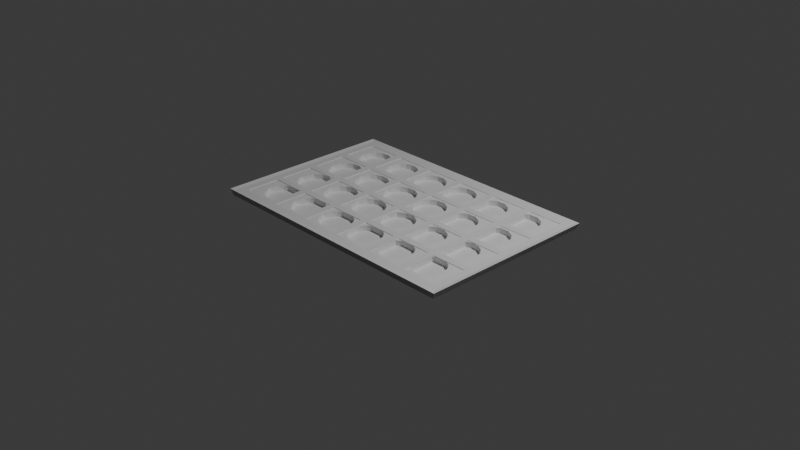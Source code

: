 # Source: Board_refurb.blend  (saved by Blender 4.4.32; exported with 4.5.12 LTS)
import bpy
from mathutils import Matrix  # noqa: F401  (used for matrix-valued properties, if any)

bpy.ops.wm.read_factory_settings(use_empty=True)
scene = bpy.context.scene
scene.name = 'Scene'

# ---- collections
col_collection = bpy.data.collections.new('Collection'); scene.collection.children.link(col_collection)

# ---- materials (node trees are filled in below, after node groups)
mat_divots = bpy.data.materials.new('divots')
mat_board = bpy.data.materials.new('board')

# ---- material node trees
mat_divots.use_nodes = True; mat_divots.node_tree.nodes.clear()
_N = mat_divots.node_tree.nodes; _L = mat_divots.node_tree.links
n0 = _N.new('ShaderNodeBsdfPrincipled'); n0.name = 'Principled BSDF'; n0.location = (10, 300)
n1 = _N.new('ShaderNodeOutputMaterial'); n1.name = 'Material Output'; n1.location = (300, 300)
_L.new(n0.outputs[0], n1.inputs[0])
n1.is_active_output = True
mat_board.use_nodes = True; mat_board.node_tree.nodes.clear()
_N = mat_board.node_tree.nodes; _L = mat_board.node_tree.links
n0 = _N.new('ShaderNodeBsdfPrincipled'); n0.name = 'Principled BSDF'; n0.location = (10, 300)
n1 = _N.new('ShaderNodeOutputMaterial'); n1.name = 'Material Output'; n1.location = (300, 300)
_L.new(n0.outputs[0], n1.inputs[0])
n1.is_active_output = True

# ---- world
world_world = bpy.data.worlds.new('World'); scene.world = world_world
world_world.use_nodes = True; world_world.node_tree.nodes.clear()
_N = world_world.node_tree.nodes; _L = world_world.node_tree.links
n0 = _N.new('ShaderNodeOutputWorld'); n0.name = 'World Output'; n0.location = (300, 300)
n1 = _N.new('ShaderNodeBackground'); n1.name = 'Background'; n1.location = (10, 300)
n1.inputs[0].default_value = (0.05088, 0.05088, 0.05088, 1.0)
_L.new(n1.outputs[0], n0.inputs[0])
n0.is_active_output = True
world_world.color = (0.05088, 0.05088, 0.05088)
world_world.sun_shadow_jitter_overblur = 0.0

# ---- cameras
cam_camera = bpy.data.cameras.new('Camera')
cam_camera.clip_end = 100.0
cam_camera.ortho_scale = 7.314

# ---- lights
light_light = bpy.data.lights.new('Light', 'POINT')
light_light.energy = 1000.0
light_light.shadow_soft_size = 0.1

# ---- meshes
me_cube_001 = bpy.data.meshes.new('Cube.001')
me_cube_001.from_pydata([(-1.439, -0.9595, 0.1333), (-1.086, -0.4691, 0.07), (-1.439, 0.9595, 0.1333), (1.439, -0.9595, 0.1333), (1.439, 0.9595, 0.1333), (-1.017, -0.4801, 0.07), (-1.472, -0.9822, 0.07999), (-0.9526, -0.5207, 0.07), (-1.409, -0.9391, 0.04733), (-1.473, 0.9816, 0.07999), (-0.898, -0.6193, 0.07), (-1.409, 0.9392, 0.04733), (1.473, -0.9816, 0.07999), (-0.9155, -0.7257, 0.07), (1.409, -0.9392, 0.04733), (1.472, 0.9822, 0.07999), (-0.9573, -0.7831, 0.07), (1.409, 0.9391, 0.04733), (-1.026, -0.8234, 0.07), (-1.5, -1.0, 0.15), (-1.5, 1.0, 0.15), (1.5, 1.0, 0.15), (1.5, -1.0, 0.15), (-1.12, -0.8279, 0.07), (-1.201, -0.785, 0.07), (-1.244, -0.7257, 0.07), (-1.262, -0.6193, 0.07), (-1.212, -0.5259, 0.07), (-1.154, -0.4849, 0.07), (-1.086, -0.03707, 0.07), (-1.017, -0.04811, 0.07), (-0.9526, -0.08875, 0.07), (-0.9106, -0.1542, 0.07), (-0.8995, -0.2514, 0.07), (-0.9448, -0.3384, 0.07), (-1.001, -0.381, 0.07), (-1.069, -0.3987, 0.07), (-1.138, -0.3896, 0.07), (-1.201, -0.353, 0.07), (-1.244, -0.2937, 0.07), (-1.262, -0.1873, 0.07), (-1.212, -0.09388, 0.07), (-1.154, -0.05288, 0.07), (-1.086, 0.3949, 0.07), (-1.017, 0.3839, 0.07), (-0.9526, 0.3433, 0.07), (-0.9106, 0.2778, 0.07), (-0.8995, 0.1806, 0.07), (-0.9448, 0.09359, 0.07), (-1.001, 0.05101, 0.07), (-1.069, 0.03331, 0.07), (-1.138, 0.04244, 0.07), (-1.201, 0.07902, 0.07), (-1.244, 0.1383, 0.07), (-1.262, 0.2447, 0.07), (-1.212, 0.3381, 0.07), (-1.154, 0.3791, 0.07), (-1.086, 0.8269, 0.07), (-1.017, 0.8159, 0.07), (-0.9526, 0.7753, 0.07), (-0.9106, 0.7098, 0.07), (-0.8995, 0.6126, 0.07), (-0.9448, 0.5256, 0.07), (-1.001, 0.483, 0.07), (-1.069, 0.4653, 0.07), (-1.138, 0.4744, 0.07), (-1.201, 0.511, 0.07), (-1.244, 0.5703, 0.07), (-1.262, 0.6767, 0.07), (-1.212, 0.7701, 0.07), (-1.154, 0.8111, 0.07), (-0.6542, -0.4691, 0.07), (-0.5854, -0.4801, 0.07), (-0.5206, -0.5207, 0.07), (-0.466, -0.6193, 0.07), (-0.4996, -0.7597, 0.07), (-0.5937, -0.8234, 0.07), (-0.6885, -0.8279, 0.07), (-0.769, -0.785, 0.07), (-0.8125, -0.7257, 0.07), (-0.83, -0.6193, 0.07), (-0.7798, -0.5259, 0.07), (-0.7223, -0.4849, 0.07), (-0.5937, -0.04462, 0.07), (-0.5206, -0.08875, 0.07), (-0.4786, -0.1542, 0.07), (-0.4675, -0.2514, 0.07), (-0.5128, -0.3384, 0.07), (-0.5692, -0.381, 0.07), (-0.6367, -0.3987, 0.07), (-0.7058, -0.3896, 0.07), (-0.769, -0.353, 0.07), (-0.8125, -0.2937, 0.07), (-0.8302, -0.1966, 0.07), (-0.7914, -0.1075, 0.07), (-0.738, -0.06092, 0.07), (-0.6717, -0.03852, 0.07), (-0.5937, 0.3874, 0.07), (-0.5206, 0.3433, 0.07), (-0.466, 0.2447, 0.07), (-0.4996, 0.1043, 0.07), (-0.5937, 0.04063, 0.07), (-0.6885, 0.03612, 0.07), (-0.769, 0.07902, 0.07), (-0.8125, 0.1383, 0.07), (-0.8302, 0.2354, 0.07), (-0.7914, 0.3245, 0.07), (-0.738, 0.3711, 0.07), (-0.6717, 0.3935, 0.07), (-0.5937, 0.8194, 0.07), (-0.5206, 0.7753, 0.07), (-0.466, 0.6767, 0.07), (-0.4835, 0.5703, 0.07), (-0.5253, 0.5129, 0.07), (-0.5937, 0.4726, 0.07), (-0.6885, 0.4681, 0.07), (-0.769, 0.511, 0.07), (-0.8125, 0.5703, 0.07), (-0.8302, 0.6674, 0.07), (-0.7914, 0.7565, 0.07), (-0.738, 0.8031, 0.07), (-0.6717, 0.8255, 0.07), (-0.2222, -0.4691, 0.07), (-0.1534, -0.4801, 0.07), (-0.0886, -0.5207, 0.07), (-0.03395, -0.6193, 0.07), (-0.05151, -0.7257, 0.07), (-0.09328, -0.7831, 0.07), (-0.1617, -0.8234, 0.07), (-0.2565, -0.8279, 0.07), (-0.337, -0.785, 0.07), (-0.3805, -0.7257, 0.07), (-0.398, -0.6193, 0.07), (-0.3478, -0.5259, 0.07), (-0.2903, -0.4849, 0.07), (-0.1617, -0.04462, 0.07), (-0.0886, -0.08875, 0.07), (-0.03395, -0.1873, 0.07), (-0.06761, -0.3277, 0.07), (-0.1617, -0.3914, 0.07), (-0.2565, -0.3959, 0.07), (-0.337, -0.353, 0.07), (-0.3805, -0.2937, 0.07), (-0.3982, -0.1966, 0.07), (-0.3594, -0.1075, 0.07), (-0.306, -0.06092, 0.07), (-0.2397, -0.03852, 0.07), (-0.2222, 0.3949, 0.07), (-0.1534, 0.3839, 0.07), (-0.0886, 0.3433, 0.07), (-0.03395, 0.2447, 0.07), (-0.06761, 0.1043, 0.07), (-0.1617, 0.04063, 0.07), (-0.2565, 0.03612, 0.07), (-0.337, 0.07902, 0.07), (-0.3805, 0.1383, 0.07), (-0.398, 0.2447, 0.07), (-0.3478, 0.3381, 0.07), (-0.2903, 0.3791, 0.07), (-0.2222, 0.8269, 0.07), (-0.1534, 0.8159, 0.07), (-0.0886, 0.7753, 0.07), (-0.03395, 0.6767, 0.07), (-0.05151, 0.5703, 0.07), (-0.09328, 0.5129, 0.07), (-0.1617, 0.4726, 0.07), (-0.2565, 0.4681, 0.07), (-0.337, 0.511, 0.07), (-0.3805, 0.5703, 0.07), (-0.398, 0.6767, 0.07), (-0.3478, 0.7701, 0.07), (-0.2903, 0.8111, 0.07), (0.2098, -0.4691, 0.07), (0.2786, -0.4801, 0.07), (0.3434, -0.5207, 0.07), (0.398, -0.6193, 0.07), (0.3805, -0.7257, 0.07), (0.3387, -0.7831, 0.07), (0.2703, -0.8234, 0.07), (0.1755, -0.8279, 0.07), (0.09504, -0.785, 0.07), (0.05151, -0.7257, 0.07), (0.03395, -0.6193, 0.07), (0.08418, -0.5259, 0.07), (0.1417, -0.4849, 0.07), (0.2098, -0.03707, 0.07), (0.2786, -0.04811, 0.07), (0.3434, -0.08875, 0.07), (0.398, -0.1873, 0.07), (0.3644, -0.3277, 0.07), (0.2703, -0.3914, 0.07), (0.1755, -0.3959, 0.07), (0.09504, -0.353, 0.07), (0.05151, -0.2937, 0.07), (0.03395, -0.1873, 0.07), (0.08418, -0.09388, 0.07), (0.1417, -0.05288, 0.07), (0.2098, 0.3949, 0.07), (0.2786, 0.3839, 0.07), (0.3434, 0.3433, 0.07), (0.398, 0.2447, 0.07), (0.3644, 0.1043, 0.07), (0.2703, 0.04063, 0.07), (0.1755, 0.03612, 0.07), (0.09504, 0.07902, 0.07), (0.05151, 0.1383, 0.07), (0.03395, 0.2447, 0.07), (0.08418, 0.3381, 0.07), (0.1417, 0.3791, 0.07), (0.2098, 0.8269, 0.07), (0.2786, 0.8159, 0.07), (0.3434, 0.7753, 0.07), (0.398, 0.6767, 0.07), (0.3805, 0.5703, 0.07), (0.3387, 0.5129, 0.07), (0.2703, 0.4726, 0.07), (0.1755, 0.4681, 0.07), (0.09504, 0.511, 0.07), (0.05151, 0.5703, 0.07), (0.03395, 0.6767, 0.07), (0.08418, 0.7701, 0.07), (0.1417, 0.8111, 0.07), (0.6418, -0.4691, 0.07), (0.7106, -0.4801, 0.07), (0.7754, -0.5207, 0.07), (0.83, -0.6193, 0.07), (0.7964, -0.7597, 0.07), (0.7023, -0.8234, 0.07), (0.6075, -0.8279, 0.07), (0.527, -0.785, 0.07), (0.4835, -0.7257, 0.07), (0.466, -0.6193, 0.07), (0.5162, -0.5259, 0.07), (0.5737, -0.4849, 0.07), (0.6418, -0.03707, 0.07), (0.7106, -0.04811, 0.07), (0.7754, -0.08875, 0.07), (0.8174, -0.1542, 0.07), (0.8285, -0.2514, 0.07), (0.7832, -0.3384, 0.07), (0.7268, -0.381, 0.07), (0.6593, -0.3987, 0.07), (0.5902, -0.3896, 0.07), (0.527, -0.353, 0.07), (0.4835, -0.2937, 0.07), (0.466, -0.1873, 0.07), (0.5162, -0.09388, 0.07), (0.5737, -0.05288, 0.07), (0.6418, 0.3949, 0.07), (0.7106, 0.3839, 0.07), (0.7754, 0.3433, 0.07), (0.83, 0.2447, 0.07), (0.7964, 0.1043, 0.07), (0.7023, 0.04063, 0.07), (0.6075, 0.03612, 0.07), (0.527, 0.07902, 0.07), (0.4835, 0.1383, 0.07), (0.466, 0.2447, 0.07), (0.5162, 0.3381, 0.07), (0.5737, 0.3791, 0.07), (0.6418, 0.8269, 0.07), (0.7106, 0.8159, 0.07), (0.7754, 0.7753, 0.07), (0.83, 0.6767, 0.07), (0.7964, 0.5363, 0.07), (0.7023, 0.4726, 0.07), (0.6075, 0.4681, 0.07), (0.527, 0.511, 0.07), (0.4835, 0.5703, 0.07), (0.466, 0.6767, 0.07), (0.5162, 0.7701, 0.07), (0.5737, 0.8111, 0.07), (1.074, -0.4691, 0.07), (1.143, -0.4801, 0.07), (1.207, -0.5207, 0.07), (1.262, -0.6193, 0.07), (1.228, -0.7597, 0.07), (1.134, -0.8234, 0.07), (1.04, -0.8279, 0.07), (0.959, -0.785, 0.07), (0.9155, -0.7257, 0.07), (0.898, -0.6193, 0.07), (0.9482, -0.5259, 0.07), (1.006, -0.4849, 0.07), (1.134, -0.04462, 0.07), (1.207, -0.08875, 0.07), (1.262, -0.1873, 0.07), (1.228, -0.3277, 0.07), (1.134, -0.3914, 0.07), (1.04, -0.3959, 0.07), (0.959, -0.353, 0.07), (0.9155, -0.2937, 0.07), (0.8978, -0.1966, 0.07), (0.9366, -0.1075, 0.07), (0.99, -0.06092, 0.07), (1.056, -0.03852, 0.07), (1.074, 0.3949, 0.07), (1.143, 0.3839, 0.07), (1.207, 0.3433, 0.07), (1.262, 0.2447, 0.07), (1.244, 0.1383, 0.07), (1.203, 0.08088, 0.07), (1.134, 0.04063, 0.07), (1.04, 0.03612, 0.07), (0.959, 0.07902, 0.07), (0.9155, 0.1383, 0.07), (0.898, 0.2447, 0.07), (0.9482, 0.3381, 0.07), (1.006, 0.3791, 0.07), (1.074, 0.8269, 0.07), (1.143, 0.8159, 0.07), (1.207, 0.7753, 0.07), (1.262, 0.6767, 0.07), (1.244, 0.5703, 0.07), (1.203, 0.5129, 0.07), (1.134, 0.4726, 0.07), (1.04, 0.4681, 0.07), (0.959, 0.511, 0.07), (0.9155, 0.5703, 0.07), (0.898, 0.6767, 0.07), (0.9482, 0.7701, 0.07), (1.006, 0.8111, 0.07), (-1.262, -0.6807, 0.1333), (-1.262, -0.2487, 0.1333), (-1.262, 0.1833, 0.1333), (-1.262, 0.6153, 0.1333), (-1.244, -0.5743, 0.1333), (-1.228, -0.1083, 0.1333), (-1.244, 0.2897, 0.1333), (-1.207, 0.5167, 0.1333), (-1.244, 0.7217, 0.1333), (-1.207, -0.3473, 0.1333), (-1.207, 0.08475, 0.1333), (-1.203, -0.5169, 0.1333), (-1.203, 0.3471, 0.1333), (-1.207, -0.7793, 0.1333), (-1.203, 0.7791, 0.1333), (-1.134, 0.4726, 0.1333), (-1.134, 0.3874, 0.1333), (-1.134, -0.3914, 0.1333), (-1.134, -0.4766, 0.1333), (-1.134, -0.04462, 0.1333), (-1.134, 0.04063, 0.1333), (-1.134, 0.8194, 0.1333), (-1.056, 0.03452, 0.1333), (-1.04, -0.04012, 0.1333), (-1.056, -0.3975, 0.1333), (-1.04, -0.4721, 0.1333), (-1.056, 0.4665, 0.1333), (-1.04, 0.3919, 0.1333), (-0.99, 0.05692, 0.1333), (-0.99, -0.3751, 0.1333), (-0.99, 0.4889, 0.1333), (-1.04, 0.8239, 0.1333), (-0.959, -0.515, 0.1333), (-0.959, -0.08302, 0.1333), (-0.959, 0.349, 0.1333), (-0.959, 0.781, 0.1333), (-0.9366, -0.3285, 0.1333), (-0.9366, 0.1035, 0.1333), (-0.9366, 0.5355, 0.1333), (-0.9155, -0.1423, 0.1333), (-0.9155, 0.2897, 0.1333), (-0.9155, -0.5743, 0.1333), (-0.9155, 0.7217, 0.1333), (-0.8979, -0.2396, 0.1333), (-0.8979, 0.1924, 0.1333), (-0.8979, 0.6244, 0.1333), (-0.8306, -0.202, 0.1333), (-0.8306, 0.23, 0.1333), (-0.8306, 0.662, 0.1333), (-0.7944, -0.3297, 0.1333), (-0.7944, -0.1115, 0.1333), (-0.7944, 0.1023, 0.1333), (-0.7944, 0.3205, 0.1333), (-0.7944, 0.5343, 0.1333), (-0.7944, 0.7525, 0.1333), (-0.7424, -0.06348, 0.1333), (-0.7106, 0.04411, 0.1333), (-0.7424, 0.3685, 0.1333), (-0.7106, 0.4761, 0.1333), (-0.7424, 0.8005, 0.1333), (-0.6681, -0.03745, 0.1333), (-0.6681, 0.3946, 0.1333), (-0.7023, -0.3914, 0.1333), (-0.6418, 0.03307, 0.1333), (-0.6418, 0.4651, 0.1333), (-0.6681, 0.8266, 0.1333), (-0.5902, -0.04644, 0.1333), (-0.5902, 0.3856, 0.1333), (-0.5737, 0.04888, 0.1333), (-0.5737, 0.4809, 0.1333), (-0.6243, -0.3975, 0.1333), (-0.558, -0.3751, 0.1333), (-0.5902, 0.8176, 0.1333), (-0.527, 0.781, 0.1333), (-0.5046, -0.3285, 0.1333), (-0.527, -0.08302, 0.1333), (-0.5162, 0.08988, 0.1333), (-0.527, 0.349, 0.1333), (-0.5162, 0.5219, 0.1333), (-0.4835, -0.1423, 0.1333), (-0.4835, 0.2897, 0.1333), (-0.4835, 0.7217, 0.1333), (-0.4659, -0.2396, 0.1333), (-0.3986, -0.202, 0.1333), (-0.398, 0.1833, 0.1333), (-0.466, 0.1833, 0.1333), (-0.398, 0.6153, 0.1333), (-0.466, 0.6153, 0.1333), (-0.3805, 0.2897, 0.1333), (-0.3805, 0.7217, 0.1333), (-0.3434, 0.08475, 0.1333), (-0.3434, 0.5167, 0.1333), (-0.3624, -0.1115, 0.1333), (-0.3387, 0.3471, 0.1333), (-0.3387, 0.7791, 0.1333), (-0.3104, -0.06348, 0.1333), (-0.2786, 0.4761, 0.1333), (-0.2703, 0.3874, 0.1333), (-0.2361, -0.03745, 0.1333), (-0.2786, 0.04411, 0.1333), (-0.2703, 0.8194, 0.1333), (-0.2098, 0.03307, 0.1333), (-0.2098, 0.4651, 0.1333), (-0.1755, 0.3919, 0.1333), (-0.1755, 0.8239, 0.1333), (-0.1582, -0.04644, 0.1333), (-0.1417, 0.04888, 0.1333), (-0.1417, 0.4809, 0.1333), (-0.08418, 0.08988, 0.1333), (-0.09504, 0.349, 0.1333), (-0.08418, 0.5219, 0.1333), (-0.09504, 0.781, 0.1333), (-0.03395, 0.1833, 0.1333), (-0.05151, 0.2897, 0.1333), (-0.03395, 0.6153, 0.1333), (-0.05151, 0.7217, 0.1333), (0.03395, 0.1833, 0.1333), (0.05151, 0.2897, 0.1333), (0.03395, 0.6153, 0.1333), (0.05151, 0.7217, 0.1333), (0.08861, 0.5167, 0.1333), (0.08861, 0.08475, 0.1333), (0.09328, 0.3471, 0.1333), (0.09328, 0.7791, 0.1333), (0.1534, 0.4761, 0.1333), (0.1617, 0.3874, 0.1333), (0.1617, 0.8194, 0.1333), (0.2222, 0.4651, 0.1333), (0.2565, 0.3919, 0.1333), (0.2903, 0.4809, 0.1333), (0.2565, 0.8239, 0.1333), (0.337, 0.349, 0.1333), (0.337, 0.781, 0.1333), (0.3478, 0.5219, 0.1333), (0.3805, 0.2897, 0.1333), (0.3805, 0.7217, 0.1333), (0.398, 0.6153, 0.1333), (0.466, 0.6153, 0.1333), (0.5206, 0.5167, 0.1333), (0.4835, 0.7217, 0.1333), (0.5253, 0.7791, 0.1333), (0.5854, 0.4761, 0.1333), (0.6542, 0.4651, 0.1333), (0.5937, 0.8194, 0.1333), (0.6885, 0.8239, 0.1333), (0.7223, 0.4809, 0.1333), (0.769, 0.781, 0.1333), (0.7798, 0.5219, 0.1333), (0.8125, 0.7217, 0.1333), (0.83, 0.6153, 0.1333), (0.898, 0.6153, 0.1333), (0.9155, 0.7217, 0.1333), (0.9573, 0.7791, 0.1333), (1.026, 0.8194, 0.1333), (1.12, 0.8239, 0.1333), (-1.143, -0.8199, 0.1333), (-1.074, -0.8309, 0.1333), (-1.006, -0.8151, 0.1333), (-0.9482, -0.7741, 0.1333), (-0.898, -0.6807, 0.1333), (-0.83, -0.6807, 0.1333), (-0.8125, -0.5743, 0.1333), (-0.7754, -0.7793, 0.1333), (-0.7707, -0.5169, 0.1333), (-0.7106, -0.8199, 0.1333), (-0.6418, -0.8309, 0.1333), (-0.7023, -0.4766, 0.1333), (-0.6075, -0.4721, 0.1333), (-0.5737, -0.8151, 0.1333), (-0.527, -0.515, 0.1333), (-0.5162, -0.7741, 0.1333), (-0.4835, -0.5743, 0.1333), (-0.466, -0.6807, 0.1333), (-0.398, -0.6807, 0.1333), (-0.3434, -0.7793, 0.1333), (-0.3805, -0.5743, 0.1333), (-0.3387, -0.5169, 0.1333), (-0.3624, -0.3297, 0.1333), (-0.2703, -0.4766, 0.1333), (-0.2786, -0.3879, 0.1333), (-0.2786, -0.8199, 0.1333), (-0.2098, -0.3989, 0.1333), (-0.1755, -0.4721, 0.1333), (-0.2098, -0.8309, 0.1333), (-0.1417, -0.3831, 0.1333), (-0.1417, -0.8151, 0.1333), (-0.08418, -0.7741, 0.1333), (-0.09504, -0.515, 0.1333), (-0.08418, -0.3421, 0.1333), (-0.09504, -0.08302, 0.1333), (-0.05151, -0.5743, 0.1333), (-0.05151, -0.1423, 0.1333), (-0.03395, -0.6807, 0.1333), (-0.03395, -0.2487, 0.1333), (0.03395, -0.6807, 0.1333), (0.03395, -0.2487, 0.1333), (0.08861, -0.7793, 0.1333), (0.05151, -0.5743, 0.1333), (0.08861, -0.3473, 0.1333), (0.06761, -0.1083, 0.1333), (0.09328, -0.5169, 0.1333), (0.1617, -0.4766, 0.1333), (0.1617, -0.04462, 0.1333), (0.1534, 0.04411, 0.1333), (0.1534, -0.3879, 0.1333), (0.1534, -0.8199, 0.1333), (0.2222, 0.03307, 0.1333), (0.2565, -0.04012, 0.1333), (0.2222, -0.3989, 0.1333), (0.2565, -0.4721, 0.1333), (0.2222, -0.8309, 0.1333), (0.2903, 0.04888, 0.1333), (0.2903, -0.3831, 0.1333), (0.2903, -0.8151, 0.1333), (0.3478, -0.7741, 0.1333), (0.3478, 0.08988, 0.1333), (0.337, -0.515, 0.1333), (0.3478, -0.3421, 0.1333), (0.337, -0.08302, 0.1333), (0.3805, -0.5743, 0.1333), (0.3805, -0.1423, 0.1333), (0.398, -0.6807, 0.1333), (0.398, 0.1833, 0.1333), (0.398, -0.2487, 0.1333), (0.466, -0.6807, 0.1333), (0.4996, -0.5403, 0.1333), (0.466, -0.2487, 0.1333), (0.4835, -0.1423, 0.1333), (0.466, 0.1833, 0.1333), (0.4835, 0.2897, 0.1333), (0.5206, -0.7793, 0.1333), (0.5206, -0.3473, 0.1333), (0.5206, 0.08475, 0.1333), (0.5253, -0.08487, 0.1333), (0.5253, 0.3471, 0.1333), (0.5937, -0.4766, 0.1333), (0.5937, -0.3914, 0.1333), (0.5937, -0.04462, 0.1333), (0.5854, 0.04411, 0.1333), (0.5854, -0.8199, 0.1333), (0.6542, 0.03307, 0.1333), (0.6542, -0.8309, 0.1333), (0.6885, -0.4721, 0.1333), (0.6717, -0.3975, 0.1333), (0.6885, -0.04012, 0.1333), (0.5937, 0.3874, 0.1333), (0.6885, 0.3919, 0.1333), (0.7223, 0.04888, 0.1333), (0.738, -0.3751, 0.1333), (0.769, -0.515, 0.1333), (0.769, -0.08302, 0.1333), (0.7223, -0.8151, 0.1333), (0.769, 0.349, 0.1333), (0.7798, -0.7741, 0.1333), (0.7914, -0.3285, 0.1333), (0.7798, 0.08988, 0.1333), (0.8125, -0.5743, 0.1333), (0.8125, -0.1423, 0.1333), (0.8125, 0.2897, 0.1333), (0.83, -0.6807, 0.1333), (0.8974, -0.202, 0.1333), (0.83, 0.1833, 0.1333), (0.898, 0.1833, 0.1333), (0.898, -0.6807, 0.1333), (0.9155, 0.2897, 0.1333), (0.9316, -0.5403, 0.1333), (0.8301, -0.2396, 0.1333), (0.9336, -0.1115, 0.1333), (0.9526, 0.5167, 0.1333), (0.9526, -0.7793, 0.1333), (0.9336, -0.3297, 0.1333), (0.9526, 0.08475, 0.1333), (0.9573, 0.3471, 0.1333), (0.9856, -0.06348, 0.1333), (1.026, -0.4766, 0.1333), (1.017, -0.3879, 0.1333), (1.017, 0.04411, 0.1333), (1.017, 0.4761, 0.1333), (1.026, 0.3874, 0.1333), (1.017, -0.8199, 0.1333), (1.086, -0.3989, 0.1333), (1.086, 0.4651, 0.1333), (1.12, -0.4721, 0.1333), (1.06, -0.03745, 0.1333), (1.086, 0.03307, 0.1333), (1.12, 0.3919, 0.1333), (1.086, -0.8309, 0.1333), (1.138, -0.04644, 0.1333), (1.154, 0.4809, 0.1333), (1.154, 0.04888, 0.1333), (1.154, -0.3831, 0.1333), (1.201, -0.08302, 0.1333), (1.201, 0.349, 0.1333), (1.201, -0.515, 0.1333), (1.212, -0.3421, 0.1333), (1.154, -0.8151, 0.1333), (1.212, 0.08988, 0.1333), (1.212, 0.5219, 0.1333), (1.212, -0.7741, 0.1333), (1.244, -0.5743, 0.1333), (1.201, 0.781, 0.1333), (1.244, 0.2897, 0.1333), (1.262, -0.2487, 0.1333), (1.262, 0.1833, 0.1333), (1.244, -0.1423, 0.1333), (1.262, 0.6153, 0.1333), (1.244, 0.7217, 0.1333), (1.262, -0.6807, 0.1333)], [], [(10, 363, 7), (13, 481, 10), (16, 480, 13), (18, 479, 16), (23, 478, 18), (25, 322, 335), (26, 326, 322), (27, 333, 326), (28, 340, 333), (1, 347, 340), (32, 361, 31), (33, 365, 32), (34, 358, 33), (35, 351, 34), (36, 346, 35), (37, 339, 36), (39, 323, 331), (40, 327, 323), (42, 341, 327), (29, 345, 341), (46, 362, 45), (47, 366, 46), (48, 359, 47), (49, 350, 48), (50, 344, 49), (51, 342, 50), (53, 324, 332), (54, 328, 324), (55, 334, 328), (56, 338, 334), (43, 349, 338), (60, 364, 59), (61, 367, 60), (62, 360, 61), (63, 352, 62), (64, 348, 63), (65, 337, 64), (67, 325, 329), (68, 330, 325), (69, 336, 330), (70, 343, 336), (57, 353, 343), (74, 493, 73), (75, 494, 74), (76, 490, 75), (77, 487, 76), (79, 482, 484), (80, 483, 482), (81, 485, 483), (82, 488, 485), (71, 489, 488), (83, 388, 382), (85, 401, 84), (86, 404, 85), (87, 396, 86), (88, 393, 87), (89, 392, 88), (90, 384, 89), (97, 389, 383), (99, 402, 98), (100, 407, 99), (101, 390, 100), (102, 385, 101), (109, 394, 387), (111, 403, 110), (112, 409, 111), (113, 400, 112), (114, 391, 113), (115, 386, 114), (125, 512, 124), (126, 514, 125), (127, 508, 126), (128, 507, 127), (129, 505, 128), (131, 495, 496), (132, 497, 495), (133, 498, 497), (134, 500, 498), (122, 504, 500), (135, 427, 420), (137, 513, 136), (138, 515, 137), (139, 506, 138), (140, 503, 139), (150, 435, 149), (151, 434, 150), (152, 428, 151), (153, 423, 152), (155, 406, 412), (156, 410, 406), (157, 415, 410), (158, 419, 415), (147, 425, 419), (162, 437, 161), (163, 436, 162), (164, 432, 163), (165, 429, 164), (166, 424, 165), (168, 408, 413), (169, 411, 408), (170, 416, 411), (171, 422, 416), (159, 426, 422), (175, 541, 174), (176, 543, 175), (177, 536, 176), (178, 535, 177), (179, 532, 178), (181, 516, 518), (182, 519, 516), (183, 522, 519), (184, 523, 522), (172, 531, 523), (188, 542, 187), (189, 545, 188), (190, 534, 189), (191, 530, 190), (193, 517, 520), (194, 521, 517), (196, 524, 521), (185, 529, 524), (200, 456, 199), (201, 544, 200), (202, 533, 201), (203, 528, 202), (205, 438, 443), (206, 439, 438), (207, 444, 439), (208, 447, 444), (197, 450, 447), (212, 457, 211), (213, 458, 212), (214, 455, 213), (215, 451, 214), (216, 449, 215), (218, 440, 442), (219, 441, 440), (220, 445, 441), (221, 448, 445), (209, 452, 448), (225, 578, 224), (226, 581, 225), (227, 573, 226), (228, 563, 227), (230, 546, 552), (231, 547, 546), (233, 557, 547), (222, 564, 557), (237, 579, 236), (238, 588, 237), (239, 576, 238), (240, 570, 239), (241, 565, 240), (242, 558, 241), (244, 548, 553), (245, 549, 548), (246, 555, 549), (247, 559, 555), (234, 566, 559), (251, 580, 250), (252, 583, 251), (253, 569, 252), (254, 562, 253), (256, 550, 554), (257, 551, 550), (258, 556, 551), (259, 567, 556), (248, 568, 567), (263, 470, 262), (264, 471, 263), (6, 12, 22, 19), (265, 467, 264), (266, 464, 265), (268, 459, 460), (269, 461, 459), (270, 462, 461), (271, 465, 462), (260, 466, 465), (275, 621, 274), (276, 629, 275), (277, 617, 276), (278, 608, 277), (280, 585, 591), (281, 587, 585), (283, 596, 587), (272, 604, 596), (284, 609, 605), (286, 626, 285), (287, 624, 286), (288, 612, 287), (289, 602, 288), (299, 623, 298), (300, 625, 299), (301, 618, 300), (302, 611, 301), (303, 606, 302), (305, 584, 593), (306, 586, 584), (307, 594, 586), (308, 600, 594), (296, 607, 600), (312, 628, 311), (313, 627, 312), (314, 619, 313), (315, 610, 314), (316, 603, 315), (318, 472, 590), (319, 473, 472), (320, 474, 473), (321, 475, 474), (309, 476, 475), (12, 15, 21, 22), (15, 9, 20, 21), (9, 6, 19, 20), (559, 566, 562, 560, 554, 550, 551, 556, 567, 568, 574, 580, 583, 584, 586, 594, 600, 607, 603, 599, 590, 472, 471, 469, 467, 464, 463, 460, 459, 458, 455, 451, 449, 446, 442, 440, 436, 432, 429, 424, 418, 413, 408, 409, 400, 391, 386, 383, 389, 399, 402, 407, 406, 410, 415, 419, 425, 431, 435, 434, 438, 439, 444, 447, 450, 453, 456, 544, 537, 533, 528, 529, 540, 542, 545, 548, 549, 555), (496, 495, 494, 492, 490, 487, 486, 484, 482, 481, 480, 479, 478, 477, 335, 0, 3, 617, 608, 601, 591, 585, 581, 575, 573, 563, 561, 552, 546, 543, 536, 535, 532, 527, 518, 516, 519, 522, 523, 531, 530, 526, 520, 517, 515, 510, 506, 503, 504, 509, 512, 514, 508, 507, 505, 502), (342, 332, 327, 341), (491, 393, 392, 489), (613, 618, 611, 609), (349, 352, 348, 338), (353, 357, 381, 387), (457, 458, 459, 461, 462, 465, 466, 468, 470, 471, 472, 473, 474, 475, 476, 622, 628, 627, 619, 610, 603, 607, 614, 623, 625, 618, 613, 626, 624, 616, 612, 602, 597, 592, 582, 589, 595, 605, 609, 611, 606, 598, 593, 584, 583, 577, 569, 562, 566, 572, 579, 588, 576, 570, 565, 558, 553, 548, 545, 539, 534, 530, 531, 538, 541, 543, 546, 547, 557, 564, 571, 578, 581, 585, 587, 596, 604, 615, 621, 629, 620, 617, 3, 4, 2, 0, 335, 322, 326, 333, 340, 347, 354, 363, 481, 482, 483, 485, 488, 489, 392, 384, 371, 368, 372, 377, 382, 388, 397, 401, 404, 396, 393, 491, 493, 494, 495, 497, 498, 500, 504, 503, 501, 499, 405, 414, 417, 420, 427, 511, 513, 515, 517, 521, 524, 529, 528, 525, 443, 438, 434, 430, 428, 423, 421, 412, 406, 407, 398, 390, 385, 378, 373, 369, 374, 379, 383, 386, 380, 375, 370, 376, 381, 357, 364, 367, 360, 352, 349, 356, 362, 366, 359, 350, 344, 342, 341, 345, 355, 361, 365, 358, 351, 346, 339, 331, 323, 327, 332, 324, 328, 334, 338, 348, 337, 329, 325, 330, 336, 343, 353, 387, 394, 395, 403, 409, 408, 411, 416, 422, 426, 433, 437, 436, 440, 441, 445, 448, 452, 454), (9, 11, 8, 6), (15, 17, 11, 9), (12, 14, 17, 15), (6, 8, 14, 12), (19, 0, 2, 20), (20, 2, 4, 21), (21, 4, 3, 22), (22, 3, 0, 19), (354, 347, 5, 7), (1, 5, 347), (477, 23, 24, 335), (7, 363, 354), (10, 481, 363), (13, 480, 481), (16, 479, 480), (18, 478, 479), (23, 477, 478), (24, 25, 335), (25, 26, 322), (26, 27, 326), (27, 28, 333), (28, 1, 340), (24, 23, 18, 16, 13, 10, 7, 5, 1, 28, 27, 26, 25), (355, 345, 30, 31), (29, 30, 345), (339, 37, 38, 331), (31, 361, 355), (32, 365, 361), (33, 358, 365), (34, 351, 358), (35, 346, 351), (36, 339, 346), (38, 39, 331), (39, 40, 323), (40, 41, 327), (41, 42, 327), (42, 29, 341), (38, 37, 36, 35, 34, 33, 32, 31, 30, 29, 42, 41, 40, 39), (356, 349, 44, 45), (43, 44, 349), (342, 51, 52, 332), (45, 362, 356), (46, 366, 362), (47, 359, 366), (48, 350, 359), (49, 344, 350), (50, 342, 344), (52, 53, 332), (53, 54, 324), (54, 55, 328), (55, 56, 334), (56, 43, 338), (52, 51, 50, 49, 48, 47, 46, 45, 44, 43, 56, 55, 54, 53), (357, 353, 58, 59), (57, 58, 353), (337, 65, 66, 329), (59, 364, 357), (60, 367, 364), (61, 360, 367), (62, 352, 360), (63, 348, 352), (64, 337, 348), (66, 67, 329), (67, 68, 325), (68, 69, 330), (69, 70, 336), (70, 57, 343), (66, 65, 64, 63, 62, 61, 60, 59, 58, 57, 70, 69, 68, 67), (491, 489, 72, 73), (71, 72, 489), (486, 77, 78, 484), (73, 493, 491), (74, 494, 493), (75, 492, 494), (75, 490, 492), (76, 487, 490), (77, 486, 487), (78, 79, 484), (79, 80, 482), (80, 81, 483), (81, 82, 485), (82, 71, 488), (78, 77, 76, 75, 74, 73, 72, 71, 82, 81, 80, 79), (397, 388, 83, 84), (96, 83, 382), (384, 90, 91, 371), (84, 401, 397), (85, 404, 401), (86, 396, 404), (87, 393, 396), (88, 392, 393), (89, 384, 392), (368, 371, 92, 93), (91, 92, 371), (372, 368, 93, 94), (377, 372, 94, 95), (382, 377, 95, 96), (91, 90, 89, 88, 87, 86, 85, 84, 83, 96, 95, 94, 93, 92), (399, 389, 97, 98), (108, 97, 383), (378, 102, 103, 373), (98, 402, 399), (99, 407, 402), (100, 398, 407), (100, 390, 398), (101, 385, 390), (102, 378, 385), (369, 373, 104, 105), (103, 104, 373), (374, 369, 105, 106), (379, 374, 106, 107), (383, 379, 107, 108), (103, 102, 101, 100, 99, 98, 97, 108, 107, 106, 105, 104), (395, 394, 109, 110), (121, 109, 387), (380, 115, 116, 375), (110, 403, 395), (111, 409, 403), (112, 400, 409), (113, 391, 400), (114, 386, 391), (115, 380, 386), (370, 375, 117, 118), (116, 117, 375), (376, 370, 118, 119), (381, 376, 119, 120), (387, 381, 120, 121), (116, 115, 114, 113, 112, 111, 110, 109, 121, 120, 119, 118, 117), (509, 504, 123, 124), (122, 123, 504), (502, 129, 130, 496), (124, 512, 509), (125, 514, 512), (126, 508, 514), (127, 507, 508), (128, 505, 507), (129, 502, 505), (130, 131, 496), (131, 132, 495), (132, 133, 497), (133, 134, 498), (134, 122, 500), (130, 129, 128, 127, 126, 125, 124, 123, 122, 134, 133, 132, 131), (511, 427, 135, 136), (146, 135, 420), (501, 140, 141, 499), (136, 513, 511), (137, 515, 513), (138, 510, 515), (138, 506, 510), (139, 503, 506), (140, 501, 503), (405, 499, 142, 143), (141, 142, 499), (414, 405, 143, 144), (417, 414, 144, 145), (420, 417, 145, 146), (141, 140, 139, 138, 137, 136, 135, 146, 145, 144, 143, 142), (431, 425, 148, 149), (147, 148, 425), (421, 153, 154, 412), (149, 435, 431), (150, 434, 435), (151, 430, 434), (151, 428, 430), (152, 423, 428), (153, 421, 423), (154, 155, 412), (155, 156, 406), (156, 157, 410), (157, 158, 415), (158, 147, 419), (154, 153, 152, 151, 150, 149, 148, 147, 158, 157, 156, 155), (433, 426, 160, 161), (159, 160, 426), (418, 166, 167, 413), (161, 437, 433), (162, 436, 437), (163, 432, 436), (164, 429, 432), (165, 424, 429), (166, 418, 424), (167, 168, 413), (168, 169, 408), (169, 170, 411), (170, 171, 416), (171, 159, 422), (167, 166, 165, 164, 163, 162, 161, 160, 159, 171, 170, 169, 168), (538, 531, 173, 174), (172, 173, 531), (527, 179, 180, 518), (174, 541, 538), (175, 543, 541), (176, 536, 543), (177, 535, 536), (178, 532, 535), (179, 527, 532), (180, 181, 518), (181, 182, 516), (182, 183, 519), (183, 184, 522), (184, 172, 523), (180, 179, 178, 177, 176, 175, 174, 173, 172, 184, 183, 182, 181), (540, 529, 186, 187), (185, 186, 529), (526, 191, 192, 520), (187, 542, 540), (188, 545, 542), (189, 539, 545), (189, 534, 539), (190, 530, 534), (191, 526, 530), (192, 193, 520), (193, 194, 517), (194, 195, 521), (195, 196, 521), (196, 185, 524), (192, 191, 190, 189, 188, 187, 186, 185, 196, 195, 194, 193), (453, 450, 198, 199), (197, 198, 450), (525, 203, 204, 443), (199, 456, 453), (200, 544, 456), (201, 537, 544), (201, 533, 537), (202, 528, 533), (203, 525, 528), (204, 205, 443), (205, 206, 438), (206, 207, 439), (207, 208, 444), (208, 197, 447), (204, 203, 202, 201, 200, 199, 198, 197, 208, 207, 206, 205), (454, 452, 210, 211), (209, 210, 452), (446, 216, 217, 442), (211, 457, 454), (212, 458, 457), (213, 455, 458), (214, 451, 455), (215, 449, 451), (216, 446, 449), (217, 218, 442), (218, 219, 440), (219, 220, 441), (220, 221, 445), (221, 209, 448), (217, 216, 215, 214, 213, 212, 211, 210, 209, 221, 220, 219, 218), (571, 564, 223, 224), (222, 223, 564), (561, 228, 229, 552), (224, 578, 571), (225, 581, 578), (226, 575, 581), (226, 573, 575), (227, 563, 573), (228, 561, 563), (229, 230, 552), (230, 231, 546), (231, 232, 547), (232, 233, 547), (233, 222, 557), (229, 228, 227, 226, 225, 224, 223, 222, 233, 232, 231, 230), (572, 566, 235, 236), (234, 235, 566), (558, 242, 243, 553), (236, 579, 572), (237, 588, 579), (238, 576, 588), (239, 570, 576), (240, 565, 570), (241, 558, 565), (243, 244, 553), (244, 245, 548), (245, 246, 549), (246, 247, 555), (247, 234, 559), (243, 242, 241, 240, 239, 238, 237, 236, 235, 234, 247, 246, 245, 244), (574, 568, 249, 250), (248, 249, 568), (560, 254, 255, 554), (250, 580, 574), (251, 583, 580), (252, 577, 583), (252, 569, 577), (253, 562, 569), (254, 560, 562), (255, 256, 554), (256, 257, 550), (257, 258, 551), (258, 259, 556), (259, 248, 567), (255, 254, 253, 252, 251, 250, 249, 248, 259, 258, 257, 256), (468, 466, 261, 262), (260, 261, 466), (463, 266, 267, 460), (262, 470, 468), (263, 471, 470), (264, 469, 471), (264, 467, 469), (265, 464, 467), (266, 463, 464), (267, 268, 460), (268, 269, 459), (269, 270, 461), (270, 271, 462), (271, 260, 465), (267, 266, 265, 264, 263, 262, 261, 260, 271, 270, 269, 268), (615, 604, 273, 274), (272, 273, 604), (601, 278, 279, 591), (274, 621, 615), (275, 629, 621), (276, 620, 629), (276, 617, 620), (277, 608, 617), (278, 601, 608), (279, 280, 591), (280, 281, 585), (281, 282, 587), (282, 283, 587), (283, 272, 596), (279, 278, 277, 276, 275, 274, 273, 272, 283, 282, 281, 280), (613, 609, 284, 285), (295, 284, 605), (597, 289, 290, 592), (285, 626, 613), (286, 624, 626), (287, 616, 624), (287, 612, 616), (288, 602, 612), (289, 597, 602), (582, 592, 291, 292), (290, 291, 592), (589, 582, 292, 293), (595, 589, 293, 294), (605, 595, 294, 295), (290, 289, 288, 287, 286, 285, 284, 295, 294, 293, 292, 291), (614, 607, 297, 298), (296, 297, 607), (598, 303, 304, 593), (298, 623, 614), (299, 625, 623), (300, 618, 625), (301, 611, 618), (302, 606, 611), (303, 598, 606), (304, 305, 593), (305, 306, 584), (306, 307, 586), (307, 308, 594), (308, 296, 600), (304, 303, 302, 301, 300, 299, 298, 297, 296, 308, 307, 306, 305), (622, 476, 310, 311), (309, 310, 476), (599, 316, 317, 590), (311, 628, 622), (312, 627, 628), (313, 619, 627), (314, 610, 619), (315, 603, 610), (316, 599, 603), (317, 318, 590), (318, 319, 472), (319, 320, 473), (320, 321, 474), (321, 309, 475), (317, 316, 315, 314, 313, 312, 311, 310, 309, 321, 320, 319, 318), (17, 14, 8, 11)])
_uv = me_cube_001.uv_layers.new(name='UVMap')
_uv.uv.foreach_set('vector', [0.7773, 0.5, 0.8191, 0.8168, 0.8773, 0.5, 0.6809, 0.5, 0.7227, 0.8168, 0.7773, 0.5, 0.6178, 0.5, 0.6291, 0.8168, 0.6809, 0.5, 0.5473, 0.5, 0.5665, 0.8168, 0.6178, 0.5, 0.4653, 0.5, 0.5054, 0.8168, 0.5473, 0.5, 0.3191, 0.5, 0.2773, 0.8168, 0.3773, 0.8168, 0.2227, 0.5, 0.1809, 0.8168, 0.2773, 0.8168, 0.1291, 0.5, 0.1178, 0.8168, 0.1809, 0.8168, 0.06653, 0.5, 0.04731, 0.8168, 0.1178, 0.8168, 0.01023, 0.5, 0.0, 0.8168, 0.04731, 0.8168, 0.8077, 0.5, 0.8191, 0.8168, 0.8773, 0.5, 0.7202, 0.5, 0.7308, 0.8168, 0.8077, 0.5, 0.6335, 0.5, 0.6449, 0.8168, 0.7202, 0.5, 0.5709, 0.5, 0.5821, 0.8168, 0.6335, 0.5, 0.5098, 0.5, 0.5205, 0.8168, 0.5709, 0.5, 0.4489, 0.5, 0.4527, 0.8168, 0.5098, 0.5, 0.3191, 0.5, 0.2773, 0.8168, 0.3773, 0.8168, 0.2227, 0.5, 0.146, 0.8168, 0.2773, 0.8168, 0.06653, 0.5, 0.04731, 0.8168, 0.146, 0.8168, 0.01023, 0.5, 0.0, 0.8168, 0.04731, 0.8168, 0.8077, 0.5, 0.8191, 0.8168, 0.8773, 0.5, 0.7202, 0.5, 0.7308, 0.8168, 0.8077, 0.5, 0.6335, 0.5, 0.6448, 0.8168, 0.7202, 0.5, 0.5709, 0.5, 0.5821, 0.8168, 0.6335, 0.5, 0.5098, 0.5, 0.5205, 0.8168, 0.5709, 0.5, 0.4489, 0.5, 0.4527, 0.8168, 0.5098, 0.5, 0.3191, 0.5, 0.2773, 0.8168, 0.3773, 0.8168, 0.2227, 0.5, 0.1809, 0.8168, 0.2773, 0.8168, 0.1291, 0.5, 0.1178, 0.8168, 0.1809, 0.8168, 0.06653, 0.5, 0.04731, 0.8168, 0.1178, 0.8168, 0.01023, 0.5, 0.0, 0.8168, 0.04731, 0.8168, 0.8077, 0.5, 0.8191, 0.8168, 0.8773, 0.5, 0.7202, 0.5, 0.7308, 0.8168, 0.8077, 0.5, 0.6335, 0.5, 0.6448, 0.8168, 0.7202, 0.5, 0.5709, 0.5, 0.5821, 0.8168, 0.6335, 0.5, 0.5098, 0.5, 0.5205, 0.8168, 0.5709, 0.5, 0.4489, 0.5, 0.4527, 0.8168, 0.5098, 0.5, 0.3191, 0.5, 0.2773, 0.8168, 0.3773, 0.8168, 0.2227, 0.5, 0.1809, 0.8168, 0.2773, 0.8168, 0.1291, 0.5, 0.1178, 0.8168, 0.1809, 0.8168, 0.06653, 0.5, 0.04731, 0.8168, 0.1178, 0.8168, 0.01023, 0.5, 0.0, 0.8168, 0.04731, 0.8168, 0.7773, 0.5, 0.8191, 0.8168, 0.8773, 0.5, 0.646, 0.5, 0.7227, 0.8168, 0.7773, 0.5, 0.5473, 0.5, 0.5665, 0.8168, 0.646, 0.5, 0.4653, 0.5, 0.5054, 0.8168, 0.5473, 0.5, 0.3191, 0.5, 0.2773, 0.8168, 0.3773, 0.8168, 0.2227, 0.5, 0.1809, 0.8168, 0.2773, 0.8168, 0.1291, 0.5, 0.1178, 0.8168, 0.1809, 0.8168, 0.06653, 0.5, 0.04731, 0.8168, 0.1178, 0.8168, 0.01023, 0.5, 0.0, 0.8168, 0.04731, 0.8168, 0.9527, 0.5, 0.9489, 0.8168, 0.9936, 0.8168, 0.8077, 0.5, 0.8191, 0.8168, 0.8773, 0.5, 0.7202, 0.5, 0.7308, 0.8168, 0.8077, 0.5, 0.6335, 0.5, 0.6448, 0.8168, 0.7202, 0.5, 0.5709, 0.5, 0.5821, 0.8168, 0.6335, 0.5, 0.5098, 0.5, 0.5205, 0.8168, 0.5709, 0.5, 0.4489, 0.5, 0.4527, 0.8168, 0.5098, 0.5, 0.9527, 0.5, 0.9489, 0.8168, 0.9936, 0.8168, 0.7773, 0.5, 0.8191, 0.8168, 0.8773, 0.5, 0.646, 0.5, 0.7227, 0.8168, 0.7773, 0.5, 0.5473, 0.5, 0.5665, 0.8168, 0.646, 0.5, 0.4653, 0.5, 0.5054, 0.8168, 0.5473, 0.5, 0.9527, 0.5, 0.9489, 0.8168, 0.9936, 0.8168, 0.7773, 0.5, 0.8191, 0.8168, 0.8773, 0.5, 0.6809, 0.5, 0.7227, 0.8168, 0.7773, 0.5, 0.6178, 0.5, 0.6291, 0.8168, 0.6809, 0.5, 0.5473, 0.5, 0.5665, 0.8168, 0.6178, 0.5, 0.4653, 0.5, 0.5054, 0.8168, 0.5473, 0.5, 0.7773, 0.5, 0.8191, 0.8168, 0.8773, 0.5, 0.6809, 0.5, 0.7227, 0.8168, 0.7773, 0.5, 0.6178, 0.5, 0.6291, 0.8168, 0.6809, 0.5, 0.5473, 0.5, 0.5665, 0.8168, 0.6178, 0.5, 0.4653, 0.5, 0.5054, 0.8168, 0.5473, 0.5, 0.3191, 0.5, 0.2773, 0.8168, 0.3773, 0.8168, 0.2227, 0.5, 0.1809, 0.8168, 0.2773, 0.8168, 0.1291, 0.5, 0.1178, 0.8168, 0.1809, 0.8168, 0.06653, 0.5, 0.04731, 0.8168, 0.1178, 0.8168, 0.01023, 0.5, 0.0, 0.8168, 0.04731, 0.8168, 0.9527, 0.5, 0.9489, 0.8168, 0.9936, 0.8168, 0.7773, 0.5, 0.8191, 0.8168, 0.8773, 0.5, 0.646, 0.5, 0.7227, 0.8168, 0.7773, 0.5, 0.5473, 0.5, 0.5665, 0.8168, 0.646, 0.5, 0.4653, 0.5, 0.5054, 0.8168, 0.5473, 0.5, 0.7773, 0.5, 0.8191, 0.8168, 0.8773, 0.5, 0.646, 0.5, 0.7227, 0.8168, 0.7773, 0.5, 0.5473, 0.5, 0.5665, 0.8168, 0.646, 0.5, 0.4653, 0.5, 0.5054, 0.8168, 0.5473, 0.5, 0.3191, 0.5, 0.2773, 0.8168, 0.3773, 0.8168, 0.2227, 0.5, 0.1809, 0.8168, 0.2773, 0.8168, 0.1291, 0.5, 0.1178, 0.8168, 0.1809, 0.8168, 0.06653, 0.5, 0.04731, 0.8168, 0.1178, 0.8168, 0.01023, 0.5, 0.0, 0.8168, 0.04731, 0.8168, 0.7773, 0.5, 0.8191, 0.8168, 0.8773, 0.5, 0.6809, 0.5, 0.7227, 0.8168, 0.7773, 0.5, 0.6178, 0.5, 0.6291, 0.8168, 0.6809, 0.5, 0.5473, 0.5, 0.5665, 0.8168, 0.6178, 0.5, 0.4653, 0.5, 0.5054, 0.8168, 0.5473, 0.5, 0.3191, 0.5, 0.2773, 0.8168, 0.3773, 0.8168, 0.2227, 0.5, 0.1809, 0.8168, 0.2773, 0.8168, 0.1291, 0.5, 0.1178, 0.8168, 0.1809, 0.8168, 0.06653, 0.5, 0.04731, 0.8168, 0.1178, 0.8168, 0.01023, 0.5, 0.0, 0.8168, 0.04731, 0.8168, 0.7773, 0.5, 0.8191, 0.8168, 0.8773, 0.5, 0.6809, 0.5, 0.7227, 0.8168, 0.7773, 0.5, 0.6178, 0.5, 0.6291, 0.8168, 0.6809, 0.5, 0.5473, 0.5, 0.5665, 0.8168, 0.6178, 0.5, 0.4653, 0.5, 0.5054, 0.8168, 0.5473, 0.5, 0.3191, 0.5, 0.2773, 0.8168, 0.3773, 0.8168, 0.2227, 0.5, 0.1809, 0.8168, 0.2773, 0.8168, 0.1291, 0.5, 0.1178, 0.8168, 0.1809, 0.8168, 0.06653, 0.5, 0.04731, 0.8168, 0.1178, 0.8168, 0.01023, 0.5, 0.0, 0.8168, 0.04731, 0.8168, 0.7773, 0.5, 0.8191, 0.8168, 0.8773, 0.5, 0.646, 0.5, 0.7227, 0.8168, 0.7773, 0.5, 0.5473, 0.5, 0.5665, 0.8168, 0.646, 0.5, 0.4653, 0.5, 0.5054, 0.8168, 0.5473, 0.5, 0.3191, 0.5, 0.2773, 0.8168, 0.3773, 0.8168, 0.2227, 0.5, 0.146, 0.8168, 0.2773, 0.8168, 0.06653, 0.5, 0.04731, 0.8168, 0.146, 0.8168, 0.01023, 0.5, 0.0, 0.8168, 0.04731, 0.8168, 0.7773, 0.5, 0.8191, 0.8168, 0.8773, 0.5, 0.646, 0.5, 0.7227, 0.8168, 0.7773, 0.5, 0.5473, 0.5, 0.5665, 0.8168, 0.646, 0.5, 0.4653, 0.5, 0.5054, 0.8168, 0.5473, 0.5, 0.3191, 0.5, 0.2773, 0.8168, 0.3773, 0.8168, 0.2227, 0.5, 0.1809, 0.8168, 0.2773, 0.8168, 0.1291, 0.5, 0.1178, 0.8168, 0.1809, 0.8168, 0.06653, 0.5, 0.04731, 0.8168, 0.1178, 0.8168, 0.01023, 0.5, 0.0, 0.8168, 0.04731, 0.8168, 0.7773, 0.5, 0.8191, 0.8168, 0.8773, 0.5, 0.6809, 0.5, 0.7227, 0.8168, 0.7773, 0.5, 0.6178, 0.5, 0.6291, 0.8168, 0.6809, 0.5, 0.5473, 0.5, 0.5665, 0.8168, 0.6178, 0.5, 0.4653, 0.5, 0.5054, 0.8168, 0.5473, 0.5, 0.3191, 0.5, 0.2773, 0.8168, 0.3773, 0.8168, 0.2227, 0.5, 0.1809, 0.8168, 0.2773, 0.8168, 0.1291, 0.5, 0.1178, 0.8168, 0.1809, 0.8168, 0.06653, 0.5, 0.04731, 0.8168, 0.1178, 0.8168, 0.01023, 0.5, 0.0, 0.8168, 0.04731, 0.8168, 0.7773, 0.5, 0.8191, 0.8168, 0.8773, 0.5, 0.646, 0.5, 0.7227, 0.8168, 0.7773, 0.5, 0.5473, 0.5, 0.5665, 0.8168, 0.646, 0.5, 0.4653, 0.5, 0.5054, 0.8168, 0.5473, 0.5, 0.3191, 0.5, 0.2773, 0.8168, 0.3773, 0.8168, 0.2227, 0.5, 0.146, 0.8168, 0.2773, 0.8168, 0.06653, 0.5, 0.04731, 0.8168, 0.146, 0.8168, 0.01023, 0.5, 0.0, 0.8168, 0.04731, 0.8168, 0.8077, 0.5, 0.8191, 0.8168, 0.8773, 0.5, 0.7202, 0.5, 0.7308, 0.8168, 0.8077, 0.5, 0.6335, 0.5, 0.6448, 0.8168, 0.7202, 0.5, 0.5709, 0.5, 0.5821, 0.8168, 0.6335, 0.5, 0.5098, 0.5, 0.5205, 0.8168, 0.5709, 0.5, 0.4489, 0.5, 0.4527, 0.8168, 0.5098, 0.5, 0.3191, 0.5, 0.2773, 0.8168, 0.3773, 0.8168, 0.2227, 0.5, 0.1809, 0.8168, 0.2773, 0.8168, 0.1291, 0.5, 0.1178, 0.8168, 0.1809, 0.8168, 0.06653, 0.5, 0.04731, 0.8168, 0.1178, 0.8168, 0.01023, 0.5, 0.0, 0.8168, 0.04731, 0.8168, 0.7773, 0.5, 0.8191, 0.8168, 0.8773, 0.5, 0.646, 0.5, 0.7227, 0.8168, 0.7773, 0.5, 0.5473, 0.5, 0.5665, 0.8168, 0.646, 0.5, 0.4653, 0.5, 0.5054, 0.8168, 0.5473, 0.5, 0.3191, 0.5, 0.2773, 0.8168, 0.3773, 0.8167, 0.2227, 0.5, 0.1809, 0.8168, 0.2773, 0.8168, 0.1291, 0.5, 0.1178, 0.8168, 0.1809, 0.8168, 0.06653, 0.5, 0.04731, 0.8168, 0.1178, 0.8168, 0.01023, 0.5, 0.0, 0.8168, 0.04731, 0.8168, 0.7773, 0.5, 0.8191, 0.8168, 0.8773, 0.5, 0.646, 0.5, 0.7227, 0.8168, 0.7773, 0.5, 0.5366, 0.9975, 0.5347, 0.7486, 0.625, 0.75, 0.625, 1.0, 0.5473, 0.5, 0.5665, 0.8168, 0.646, 0.5, 0.4653, 0.5, 0.5054, 0.8168, 0.5473, 0.5, 0.3191, 0.5, 0.2773, 0.8168, 0.3773, 0.8168, 0.2227, 0.5, 0.1809, 0.8168, 0.2773, 0.8168, 0.1291, 0.5, 0.1178, 0.8168, 0.1809, 0.8168, 0.06653, 0.5, 0.04731, 0.8168, 0.1178, 0.8168, 0.01023, 0.5, 0.0, 0.8168, 0.04731, 0.8168, 0.7773, 0.5, 0.8191, 0.8168, 0.8773, 0.5, 0.646, 0.5, 0.7227, 0.8168, 0.7773, 0.5, 0.5473, 0.5, 0.5665, 0.8168, 0.646, 0.5, 0.4653, 0.5, 0.5054, 0.8168, 0.5473, 0.5, 0.3191, 0.5, 0.2773, 0.8168, 0.3773, 0.8168, 0.2227, 0.5, 0.146, 0.8168, 0.2773, 0.8168, 0.06653, 0.5, 0.04731, 0.8168, 0.146, 0.8168, 0.01023, 0.5, 0.0, 0.8168, 0.04731, 0.8168, 0.9527, 0.5, 0.9489, 0.8168, 0.9936, 0.8168, 0.7773, 0.5, 0.8191, 0.8168, 0.8773, 0.5, 0.646, 0.5, 0.7227, 0.8168, 0.7773, 0.5, 0.5473, 0.5, 0.5665, 0.8168, 0.646, 0.5, 0.4653, 0.5, 0.5054, 0.8168, 0.5473, 0.5, 0.7773, 0.5, 0.8191, 0.8168, 0.8773, 0.5, 0.6809, 0.5, 0.7227, 0.8168, 0.7773, 0.5, 0.6178, 0.5, 0.6291, 0.8168, 0.6809, 0.5, 0.5473, 0.5, 0.5665, 0.8168, 0.6178, 0.5, 0.4653, 0.5, 0.5054, 0.8168, 0.5473, 0.5, 0.3191, 0.5, 0.2773, 0.8168, 0.3773, 0.8168, 0.2227, 0.5, 0.1809, 0.8168, 0.2773, 0.8168, 0.1291, 0.5, 0.1178, 0.8168, 0.1809, 0.8168, 0.06653, 0.5, 0.04731, 0.8168, 0.1178, 0.8168, 0.01023, 0.5, 0.0, 0.8168, 0.04731, 0.8168, 0.7773, 0.5, 0.8191, 0.8168, 0.8773, 0.5, 0.6809, 0.5, 0.7227, 0.8168, 0.7773, 0.5, 0.6178, 0.5, 0.6291, 0.8168, 0.6809, 0.5, 0.5473, 0.5, 0.5665, 0.8168, 0.6178, 0.5, 0.4653, 0.5, 0.5054, 0.8168, 0.5473, 0.5, 0.3191, 0.5, 0.2773, 0.8168, 0.3773, 0.8168, 0.2227, 0.5, 0.1809, 0.8168, 0.2773, 0.8168, 0.1291, 0.5, 0.1178, 0.8168, 0.1809, 0.8168, 0.06653, 0.5, 0.04731, 0.8168, 0.1178, 0.8168, 0.01023, 0.5, 0.0, 0.8168, 0.04731, 0.8168, 0.5347, 0.7486, 0.5347, 0.5025, 0.625, 0.5, 0.625, 0.75, 0.5347, 0.5025, 0.5366, 0.2505, 0.625, 0.25, 0.625, 0.5, 0.5366, 0.2505, 0.5366, 0.002471, 0.625, 0.0, 0.625, 0.25, 0.7004, 0.6309, 0.6928, 0.6306, 0.6955, 0.6206, 0.7011, 0.6193, 0.7064, 0.6142, 0.7104, 0.602, 0.7095, 0.5888, 0.7061, 0.5817, 0.7004, 0.5769, 0.6928, 0.5766, 0.6861, 0.5815, 0.6825, 0.5888, 0.6816, 0.602, 0.6744, 0.602, 0.6735, 0.5888, 0.6701, 0.5817, 0.6644, 0.5769, 0.6568, 0.5766, 0.6595, 0.5666, 0.6651, 0.5653, 0.6704, 0.5602, 0.6744, 0.548, 0.6816, 0.548, 0.6852, 0.5597, 0.6899, 0.5647, 0.6955, 0.5666, 0.7011, 0.5653, 0.7064, 0.5602, 0.7104, 0.548, 0.7176, 0.548, 0.7212, 0.5597, 0.7259, 0.5647, 0.7315, 0.5666, 0.7371, 0.5653, 0.7424, 0.5602, 0.7464, 0.548, 0.7536, 0.548, 0.7572, 0.5597, 0.7619, 0.5647, 0.7675, 0.5666, 0.7731, 0.5653, 0.7784, 0.5602, 0.7824, 0.548, 0.7896, 0.548, 0.7932, 0.5597, 0.7979, 0.5647, 0.8035, 0.5666, 0.8056, 0.5761, 0.7993, 0.577, 0.7941, 0.5815, 0.7905, 0.5888, 0.7896, 0.602, 0.7824, 0.602, 0.7815, 0.5888, 0.7781, 0.5817, 0.7724, 0.5769, 0.7648, 0.5766, 0.7581, 0.5815, 0.7545, 0.5888, 0.7536, 0.602, 0.7464, 0.602, 0.7455, 0.5888, 0.7421, 0.5817, 0.7364, 0.5769, 0.7288, 0.5766, 0.7221, 0.5815, 0.7185, 0.5888, 0.7176, 0.602, 0.7212, 0.6137, 0.7259, 0.6187, 0.7315, 0.6206, 0.7288, 0.6306, 0.7221, 0.6355, 0.7185, 0.6428, 0.7176, 0.656, 0.7104, 0.656, 0.7095, 0.6428, 0.7061, 0.6357, 0.7784, 0.7222, 0.7824, 0.71, 0.7896, 0.71, 0.7932, 0.7217, 0.7979, 0.7267, 0.8035, 0.7286, 0.8091, 0.7273, 0.8144, 0.7222, 0.8184, 0.71, 0.8256, 0.71, 0.8292, 0.7217, 0.8339, 0.7267, 0.8395, 0.7286, 0.8451, 0.7273, 0.8504, 0.7222, 0.8699, 0.7449, 0.6301, 0.7449, 0.6539, 0.7267, 0.6595, 0.7286, 0.6651, 0.7273, 0.6704, 0.7222, 0.6744, 0.71, 0.6816, 0.71, 0.6852, 0.7217, 0.6899, 0.7267, 0.6955, 0.7286, 0.7011, 0.7273, 0.7064, 0.7222, 0.7104, 0.71, 0.7176, 0.71, 0.7212, 0.7217, 0.7259, 0.7267, 0.7315, 0.7286, 0.7371, 0.7273, 0.7424, 0.7222, 0.7464, 0.71, 0.7455, 0.6968, 0.7421, 0.6897, 0.7364, 0.6849, 0.7288, 0.6846, 0.7315, 0.6746, 0.7371, 0.6733, 0.7424, 0.6682, 0.7464, 0.656, 0.7536, 0.656, 0.7572, 0.6677, 0.7619, 0.6727, 0.7675, 0.6746, 0.7648, 0.6846, 0.7581, 0.6895, 0.7545, 0.6968, 0.7536, 0.71, 0.7572, 0.7217, 0.7619, 0.7267, 0.7675, 0.7286, 0.7731, 0.7273, 0.8444, 0.6196, 0.8504, 0.6142, 0.8516, 0.6389, 0.8444, 0.6309, 0.7941, 0.6895, 0.7966, 0.6717, 0.8021, 0.6744, 0.8008, 0.6846, 0.6501, 0.6355, 0.6492, 0.6137, 0.6539, 0.6187, 0.6553, 0.631, 0.8368, 0.5766, 0.8326, 0.5637, 0.8381, 0.5664, 0.8444, 0.5769, 0.8368, 0.5226, 0.8301, 0.5275, 0.8117, 0.5251, 0.8056, 0.5221, 0.7185, 0.5348, 0.7176, 0.548, 0.7104, 0.548, 0.7095, 0.5348, 0.7061, 0.5277, 0.7004, 0.5229, 0.6928, 0.5226, 0.6861, 0.5275, 0.6825, 0.5348, 0.6816, 0.548, 0.6744, 0.548, 0.6735, 0.5348, 0.6701, 0.5277, 0.6644, 0.5229, 0.6568, 0.5226, 0.6501, 0.5275, 0.6465, 0.5348, 0.6456, 0.548, 0.6492, 0.5597, 0.6539, 0.5647, 0.6595, 0.5666, 0.6568, 0.5766, 0.6501, 0.5815, 0.6465, 0.5888, 0.6456, 0.602, 0.6492, 0.6137, 0.6501, 0.6355, 0.6465, 0.6428, 0.6456, 0.656, 0.6492, 0.6677, 0.6539, 0.6727, 0.6595, 0.6746, 0.6651, 0.6733, 0.6715, 0.6659, 0.6746, 0.6503, 0.672, 0.639, 0.6677, 0.6331, 0.6616, 0.6301, 0.6553, 0.631, 0.6539, 0.6187, 0.6595, 0.6206, 0.6651, 0.6193, 0.6704, 0.6142, 0.6744, 0.602, 0.6816, 0.602, 0.6852, 0.6137, 0.6899, 0.6187, 0.6955, 0.6206, 0.6928, 0.6306, 0.6861, 0.6355, 0.6825, 0.6428, 0.6814, 0.6549, 0.6842, 0.666, 0.6886, 0.6717, 0.6941, 0.6744, 0.7004, 0.6736, 0.7064, 0.6682, 0.7104, 0.656, 0.7176, 0.656, 0.7212, 0.6677, 0.7259, 0.6727, 0.7315, 0.6746, 0.7288, 0.6846, 0.7221, 0.6895, 0.7185, 0.6968, 0.7176, 0.71, 0.7104, 0.71, 0.7076, 0.6929, 0.7004, 0.6849, 0.6928, 0.6846, 0.6861, 0.6895, 0.6825, 0.6968, 0.6816, 0.71, 0.6744, 0.71, 0.6716, 0.6929, 0.6644, 0.6849, 0.6568, 0.6846, 0.6501, 0.6895, 0.6465, 0.6968, 0.6456, 0.71, 0.6492, 0.7217, 0.6539, 0.7267, 0.6301, 0.7449, 0.6301, 0.5051, 0.8699, 0.5051, 0.8699, 0.7449, 0.8504, 0.7222, 0.8544, 0.71, 0.8535, 0.6968, 0.8501, 0.6897, 0.8444, 0.6849, 0.8368, 0.6846, 0.8301, 0.6895, 0.8265, 0.6968, 0.8256, 0.71, 0.8184, 0.71, 0.8175, 0.6968, 0.8141, 0.6897, 0.8084, 0.6849, 0.8008, 0.6846, 0.8021, 0.6744, 0.8084, 0.6736, 0.8155, 0.6659, 0.8186, 0.6503, 0.816, 0.639, 0.8117, 0.6331, 0.8056, 0.6301, 0.7993, 0.631, 0.7941, 0.6355, 0.7905, 0.6428, 0.7894, 0.6549, 0.7922, 0.666, 0.7966, 0.6717, 0.7941, 0.6895, 0.7905, 0.6968, 0.7896, 0.71, 0.7824, 0.71, 0.7815, 0.6968, 0.7781, 0.6897, 0.7724, 0.6849, 0.7648, 0.6846, 0.7675, 0.6746, 0.7731, 0.6733, 0.7795, 0.6659, 0.7826, 0.6503, 0.78, 0.639, 0.7757, 0.6331, 0.7696, 0.6301, 0.7633, 0.631, 0.7581, 0.6355, 0.7545, 0.6428, 0.7536, 0.656, 0.7464, 0.656, 0.7436, 0.6389, 0.7364, 0.6309, 0.7288, 0.6306, 0.7315, 0.6206, 0.7371, 0.6193, 0.7424, 0.6142, 0.7464, 0.602, 0.7536, 0.602, 0.7572, 0.6137, 0.7619, 0.6187, 0.7675, 0.6206, 0.7731, 0.6193, 0.7784, 0.6142, 0.7824, 0.602, 0.7896, 0.602, 0.7932, 0.6137, 0.7979, 0.6187, 0.8035, 0.6206, 0.8091, 0.6193, 0.8155, 0.6119, 0.8186, 0.5963, 0.816, 0.585, 0.8117, 0.5791, 0.8056, 0.5761, 0.8035, 0.5666, 0.8091, 0.5653, 0.8155, 0.5579, 0.8186, 0.5423, 0.816, 0.531, 0.8117, 0.5251, 0.8301, 0.5275, 0.8265, 0.5348, 0.8254, 0.5469, 0.8282, 0.558, 0.8326, 0.5637, 0.8368, 0.5766, 0.8301, 0.5815, 0.8265, 0.5888, 0.8254, 0.6009, 0.8282, 0.612, 0.8326, 0.6177, 0.8381, 0.6204, 0.8444, 0.6196, 0.8444, 0.6309, 0.8368, 0.6306, 0.8301, 0.6355, 0.8265, 0.6428, 0.8254, 0.6549, 0.8282, 0.666, 0.8326, 0.6717, 0.8381, 0.6744, 0.8444, 0.6736, 0.8504, 0.6682, 0.8544, 0.656, 0.8516, 0.6389, 0.8504, 0.6142, 0.8544, 0.602, 0.8535, 0.5888, 0.8501, 0.5817, 0.8444, 0.5769, 0.8381, 0.5664, 0.8444, 0.5656, 0.8504, 0.5602, 0.8544, 0.548, 0.8535, 0.5348, 0.8501, 0.5277, 0.8444, 0.5229, 0.8368, 0.5226, 0.8056, 0.5221, 0.7993, 0.523, 0.7941, 0.5275, 0.7905, 0.5348, 0.7896, 0.548, 0.7824, 0.548, 0.7815, 0.5348, 0.7781, 0.5277, 0.7724, 0.5229, 0.7648, 0.5226, 0.7581, 0.5275, 0.7545, 0.5348, 0.7536, 0.548, 0.7464, 0.548, 0.7455, 0.5348, 0.7421, 0.5277, 0.7364, 0.5229, 0.7288, 0.5226, 0.7221, 0.5275, 0.5366, 0.2505, 0.4955, 0.2447, 0.4955, 0.008121, 0.5366, 0.002471, 0.5347, 0.5025, 0.4927, 0.4975, 0.4955, 0.2554, 0.5366, 0.2505, 0.5347, 0.7486, 0.4927, 0.7419, 0.4927, 0.5081, 0.5347, 0.5025, 0.5366, 0.9975, 0.4955, 0.9918, 0.4927, 0.7525, 0.5347, 0.7486, 0.875, 0.75, 0.8699, 0.7449, 0.8699, 0.5051, 0.875, 0.5, 0.875, 0.5, 0.8699, 0.5051, 0.6301, 0.5051, 0.625, 0.5, 0.625, 0.5, 0.6301, 0.5051, 0.6301, 0.7449, 0.625, 0.75, 0.625, 0.75, 0.6301, 0.7449, 0.8699, 0.7449, 0.875, 0.75, 0.8846, 0.8168, 0.9653, 0.8168, 0.9445, 0.5, 0.8773, 0.5, 0.9909, 0.5, 0.9445, 0.5, 0.9653, 0.8168, 0.4445, 0.8168, 0.4653, 0.5, 0.3846, 0.5, 0.3773, 0.8168, 0.8773, 0.5, 0.8191, 0.8168, 0.8846, 0.8168, 0.7773, 0.5, 0.7227, 0.8168, 0.8191, 0.8168, 0.6809, 0.5, 0.6291, 0.8168, 0.7227, 0.8168, 0.6178, 0.5, 0.5665, 0.8168, 0.6291, 0.8168, 0.5473, 0.5, 0.5054, 0.8168, 0.5665, 0.8168, 0.4653, 0.5, 0.4445, 0.8168, 0.5054, 0.8168, 0.3846, 0.5, 0.3191, 0.5, 0.3773, 0.8168, 0.3191, 0.5, 0.2227, 0.5, 0.2773, 0.8168, 0.2227, 0.5, 0.1291, 0.5, 0.1809, 0.8168, 0.1291, 0.5, 0.06653, 0.5, 0.1178, 0.8168, 0.06653, 0.5, 0.01023, 0.5, 0.04731, 0.8168, 0.5918, 0.07155, 0.6988, 0.01878, 0.8196, 0.02268, 0.9109, 0.07384, 0.9664, 0.1497, 0.9804, 0.29, 0.9157, 0.4205, 0.8315, 0.4742, 0.742, 0.4885, 0.6532, 0.4681, 0.577, 0.4143, 0.5196, 0.29, 0.5336, 0.1497, 0.8846, 0.8168, 0.9653, 0.8168, 0.9445, 0.5, 0.8773, 0.5, 0.9909, 0.5, 0.9445, 0.5, 0.9653, 0.8168, 0.4527, 0.8168, 0.4489, 0.5, 0.3846, 0.5, 0.3773, 0.8168, 0.8773, 0.5, 0.8191, 0.8168, 0.8846, 0.8168, 0.8077, 0.5, 0.7308, 0.8168, 0.8191, 0.8168, 0.7202, 0.5, 0.6449, 0.8168, 0.7308, 0.8168, 0.6335, 0.5, 0.5821, 0.8168, 0.6449, 0.8168, 0.5709, 0.5, 0.5205, 0.8168, 0.5821, 0.8168, 0.5098, 0.5, 0.4527, 0.8168, 0.5205, 0.8168, 0.3846, 0.5, 0.3191, 0.5, 0.3773, 0.8168, 0.3191, 0.5, 0.2227, 0.5, 0.2773, 0.8168, 0.2227, 0.5, 0.1291, 0.5, 0.146, 0.8168, 0.1291, 0.5, 0.06653, 0.5, 0.146, 0.8168, 0.06653, 0.5, 0.01023, 0.5, 0.04731, 0.8168, 0.5918, 0.07155, 0.6747, 0.02359, 0.7647, 0.01186, 0.8529, 0.03475, 0.9275, 0.09059, 0.9813, 0.2062, 0.9731, 0.3346, 0.9157, 0.4205, 0.8315, 0.4742, 0.742, 0.4885, 0.6532, 0.4681, 0.577, 0.4143, 0.5196, 0.29, 0.5336, 0.1497, 0.8846, 0.8168, 0.9653, 0.8168, 0.9445, 0.5, 0.8773, 0.5, 0.9909, 0.5, 0.9445, 0.5, 0.9653, 0.8168, 0.4527, 0.8168, 0.4489, 0.5, 0.3846, 0.5, 0.3773, 0.8168, 0.8773, 0.5, 0.8191, 0.8168, 0.8846, 0.8168, 0.8077, 0.5, 0.7308, 0.8168, 0.8191, 0.8168, 0.7202, 0.5, 0.6448, 0.8168, 0.7308, 0.8168, 0.6335, 0.5, 0.5821, 0.8168, 0.6448, 0.8168, 0.5709, 0.5, 0.5205, 0.8168, 0.5821, 0.8168, 0.5098, 0.5, 0.4527, 0.8168, 0.5205, 0.8168, 0.3846, 0.5, 0.3191, 0.5, 0.3773, 0.8168, 0.3191, 0.5, 0.2227, 0.5, 0.2773, 0.8168, 0.2227, 0.5, 0.1291, 0.5, 0.1809, 0.8168, 0.1291, 0.5, 0.06653, 0.5, 0.1178, 0.8168, 0.06653, 0.5, 0.01023, 0.5, 0.04731, 0.8168, 0.5918, 0.07155, 0.6747, 0.02359, 0.7647, 0.01186, 0.8529, 0.03475, 0.9275, 0.09059, 0.9813, 0.2062, 0.9731, 0.3346, 0.9157, 0.4205, 0.8315, 0.4742, 0.742, 0.4885, 0.6532, 0.4681, 0.577, 0.4143, 0.5196, 0.29, 0.5336, 0.1497, 0.8846, 0.8168, 0.9653, 0.8168, 0.9445, 0.5, 0.8773, 0.5, 0.9909, 0.5, 0.9445, 0.5, 0.9653, 0.8168, 0.4527, 0.8168, 0.4489, 0.5, 0.3846, 0.5, 0.3773, 0.8168, 0.8773, 0.5, 0.8191, 0.8168, 0.8846, 0.8168, 0.8077, 0.5, 0.7308, 0.8168, 0.8191, 0.8168, 0.7202, 0.5, 0.6448, 0.8168, 0.7308, 0.8168, 0.6335, 0.5, 0.5821, 0.8168, 0.6448, 0.8168, 0.5709, 0.5, 0.5205, 0.8168, 0.5821, 0.8168, 0.5098, 0.5, 0.4527, 0.8168, 0.5205, 0.8168, 0.3846, 0.5, 0.3191, 0.5, 0.3773, 0.8168, 0.3191, 0.5, 0.2227, 0.5, 0.2773, 0.8168, 0.2227, 0.5, 0.1291, 0.5, 0.1809, 0.8168, 0.1291, 0.5, 0.06653, 0.5, 0.1178, 0.8168, 0.06653, 0.5, 0.01023, 0.5, 0.04731, 0.8168, 0.5918, 0.07155, 0.6747, 0.02359, 0.7646, 0.01186, 0.8529, 0.03475, 0.9275, 0.09059, 0.9813, 0.2062, 0.9731, 0.3346, 0.9157, 0.4205, 0.8315, 0.4742, 0.742, 0.4885, 0.6532, 0.4681, 0.577, 0.4143, 0.5196, 0.29, 0.5336, 0.1497, 0.8846, 0.8168, 0.9653, 0.8168, 0.9445, 0.5, 0.8773, 0.5, 0.9909, 0.5, 0.9445, 0.5, 0.9653, 0.8168, 0.4445, 0.8168, 0.4653, 0.5, 0.3846, 0.5, 0.3773, 0.8168, 0.8773, 0.5, 0.8191, 0.8168, 0.8846, 0.8168, 0.7773, 0.5, 0.7227, 0.8168, 0.8191, 0.8168, 0.646, 0.5, 0.6291, 0.8168, 0.7227, 0.8168, 0.646, 0.5, 0.5665, 0.8168, 0.6291, 0.8168, 0.5473, 0.5, 0.5054, 0.8168, 0.5665, 0.8168, 0.4653, 0.5, 0.4445, 0.8168, 0.5054, 0.8168, 0.3846, 0.5, 0.3191, 0.5, 0.3773, 0.8168, 0.3191, 0.5, 0.2227, 0.5, 0.2773, 0.8168, 0.2227, 0.5, 0.1291, 0.5, 0.1809, 0.8168, 0.1291, 0.5, 0.06653, 0.5, 0.1178, 0.8168, 0.06653, 0.5, 0.01023, 0.5, 0.04731, 0.8168, 0.5918, 0.07155, 0.6988, 0.01878, 0.8196, 0.02268, 0.9357, 0.1077, 0.9804, 0.29, 0.9157, 0.4205, 0.8315, 0.4742, 0.742, 0.4885, 0.6532, 0.4681, 0.577, 0.4143, 0.5196, 0.29, 0.5336, 0.1497, 0.8846, 0.8168, 0.9489, 0.8168, 0.9527, 0.5, 0.8773, 0.5, 1.0, 0.5, 0.9527, 0.5, 0.9936, 0.8168, 0.4527, 0.8168, 0.4489, 0.5, 0.3846, 0.5, 0.3563, 0.8168, 0.8773, 0.5, 0.8191, 0.8168, 0.8846, 0.8168, 0.8077, 0.5, 0.7308, 0.8168, 0.8191, 0.8168, 0.7202, 0.5, 0.6448, 0.8168, 0.7308, 0.8168, 0.6335, 0.5, 0.5821, 0.8168, 0.6448, 0.8168, 0.5709, 0.5, 0.5205, 0.8168, 0.5821, 0.8168, 0.5098, 0.5, 0.4527, 0.8168, 0.5205, 0.8168, 0.2358, 0.8168, 0.3563, 0.8168, 0.3191, 0.5, 0.2309, 0.5, 0.3846, 0.5, 0.3191, 0.5, 0.3563, 0.8168, 0.1493, 0.8168, 0.2358, 0.8168, 0.2309, 0.5, 0.1448, 0.5, 0.08648, 0.8168, 0.1493, 0.8168, 0.1448, 0.5, 0.08205, 0.5, 0.01983, 0.8168, 0.08648, 0.8168, 0.08205, 0.5, 0.02054, 0.5, 0.5918, 0.07155, 0.6747, 0.02359, 0.7647, 0.01186, 0.8529, 0.03475, 0.9275, 0.09059, 0.9813, 0.2062, 0.9731, 0.3346, 0.9157, 0.4205, 0.8196, 0.4773, 0.7193, 0.4866, 0.6324, 0.4576, 0.5616, 0.3964, 0.5164, 0.2781, 0.5336, 0.1497, 0.8846, 0.8168, 0.9489, 0.8168, 0.9527, 0.5, 0.8773, 0.5, 1.0, 0.5, 0.9527, 0.5, 0.9936, 0.8168, 0.4445, 0.8168, 0.4653, 0.5, 0.3846, 0.5, 0.3563, 0.8168, 0.8773, 0.5, 0.8191, 0.8168, 0.8846, 0.8168, 0.7773, 0.5, 0.7227, 0.8168, 0.8191, 0.8168, 0.646, 0.5, 0.6291, 0.8168, 0.7227, 0.8168, 0.646, 0.5, 0.5665, 0.8168, 0.6291, 0.8168, 0.5473, 0.5, 0.5054, 0.8168, 0.5665, 0.8168, 0.4653, 0.5, 0.4445, 0.8168, 0.5054, 0.8168, 0.2358, 0.8168, 0.3563, 0.8168, 0.3191, 0.5, 0.2309, 0.5, 0.3846, 0.5, 0.3191, 0.5, 0.3563, 0.8168, 0.1493, 0.8168, 0.2358, 0.8168, 0.2309, 0.5, 0.1448, 0.5, 0.08648, 0.8168, 0.1493, 0.8168, 0.1448, 0.5, 0.08205, 0.5, 0.01983, 0.8168, 0.08648, 0.8168, 0.08205, 0.5, 0.02054, 0.5, 0.5918, 0.07155, 0.6988, 0.01878, 0.8196, 0.02268, 0.9357, 0.1077, 0.9804, 0.29, 0.9157, 0.4205, 0.8196, 0.4773, 0.7193, 0.4866, 0.6324, 0.4576, 0.5616, 0.3964, 0.5164, 0.2781, 0.5336, 0.1497, 0.8846, 0.8168, 0.9489, 0.8168, 0.9527, 0.5, 0.8773, 0.5, 1.0, 0.5, 0.9527, 0.5, 0.9936, 0.8168, 0.4445, 0.8168, 0.4653, 0.5, 0.3846, 0.5, 0.3563, 0.8168, 0.8773, 0.5, 0.8191, 0.8168, 0.8846, 0.8168, 0.7773, 0.5, 0.7227, 0.8168, 0.8191, 0.8168, 0.6809, 0.5, 0.6291, 0.8168, 0.7227, 0.8168, 0.6178, 0.5, 0.5665, 0.8168, 0.6291, 0.8168, 0.5473, 0.5, 0.5054, 0.8168, 0.5665, 0.8168, 0.4653, 0.5, 0.4445, 0.8168, 0.5054, 0.8168, 0.2358, 0.8168, 0.3563, 0.8168, 0.3191, 0.5, 0.2309, 0.5, 0.3846, 0.5, 0.3191, 0.5, 0.3563, 0.8168, 0.1493, 0.8168, 0.2358, 0.8168, 0.2309, 0.5, 0.1448, 0.5, 0.08648, 0.8168, 0.1493, 0.8168, 0.1448, 0.5, 0.08205, 0.5, 0.01983, 0.8168, 0.08648, 0.8168, 0.08205, 0.5, 0.02054, 0.5, 0.5918, 0.07155, 0.6988, 0.01878, 0.8196, 0.02268, 0.9109, 0.07384, 0.9664, 0.1497, 0.9804, 0.29, 0.9157, 0.4205, 0.8196, 0.4773, 0.7193, 0.4866, 0.6324, 0.4576, 0.5616, 0.3964, 0.5164, 0.2781, 0.5336, 0.1497, 0.8846, 0.8168, 0.9653, 0.8168, 0.9445, 0.5, 0.8773, 0.5, 0.9909, 0.5, 0.9445, 0.5, 0.9653, 0.8168, 0.4445, 0.8168, 0.4653, 0.5, 0.3846, 0.5, 0.3773, 0.8168, 0.8773, 0.5, 0.8191, 0.8168, 0.8846, 0.8168, 0.7773, 0.5, 0.7227, 0.8168, 0.8191, 0.8168, 0.6809, 0.5, 0.6291, 0.8168, 0.7227, 0.8168, 0.6178, 0.5, 0.5665, 0.8168, 0.6291, 0.8168, 0.5473, 0.5, 0.5054, 0.8168, 0.5665, 0.8168, 0.4653, 0.5, 0.4445, 0.8168, 0.5054, 0.8168, 0.3846, 0.5, 0.3191, 0.5, 0.3773, 0.8168, 0.3191, 0.5, 0.2227, 0.5, 0.2773, 0.8168, 0.2227, 0.5, 0.1291, 0.5, 0.1809, 0.8168, 0.1291, 0.5, 0.06653, 0.5, 0.1178, 0.8168, 0.06653, 0.5, 0.01023, 0.5, 0.04731, 0.8168, 0.5918, 0.07155, 0.6988, 0.01878, 0.8196, 0.02268, 0.9109, 0.07384, 0.9664, 0.1497, 0.9804, 0.29, 0.9157, 0.4205, 0.8315, 0.4742, 0.742, 0.4885, 0.6532, 0.4681, 0.577, 0.4143, 0.5196, 0.29, 0.5336, 0.1497, 0.8846, 0.8168, 0.9489, 0.8168, 0.9527, 0.5, 0.8773, 0.5, 1.0, 0.5, 0.9527, 0.5, 0.9936, 0.8168, 0.4445, 0.8168, 0.4653, 0.5, 0.3846, 0.5, 0.3563, 0.8168, 0.8773, 0.5, 0.8191, 0.8168, 0.8846, 0.8168, 0.7773, 0.5, 0.7227, 0.8168, 0.8191, 0.8168, 0.646, 0.5, 0.6291, 0.8168, 0.7227, 0.8168, 0.646, 0.5, 0.5665, 0.8168, 0.6291, 0.8168, 0.5473, 0.5, 0.5054, 0.8168, 0.5665, 0.8168, 0.4653, 0.5, 0.4445, 0.8168, 0.5054, 0.8168, 0.2358, 0.8168, 0.3563, 0.8168, 0.3191, 0.5, 0.2309, 0.5, 0.3846, 0.5, 0.3191, 0.5, 0.3563, 0.8168, 0.1493, 0.8168, 0.2358, 0.8168, 0.2309, 0.5, 0.1448, 0.5, 0.08648, 0.8168, 0.1493, 0.8168, 0.1448, 0.5, 0.08205, 0.5, 0.01983, 0.8168, 0.08648, 0.8168, 0.08205, 0.5, 0.02054, 0.5, 0.5918, 0.07155, 0.6988, 0.01878, 0.8196, 0.02268, 0.9357, 0.1077, 0.9804, 0.29, 0.9157, 0.4205, 0.8196, 0.4773, 0.7193, 0.4866, 0.6324, 0.4576, 0.5616, 0.3964, 0.5164, 0.2781, 0.5336, 0.1497, 0.8846, 0.8168, 0.9653, 0.8168, 0.9445, 0.5, 0.8773, 0.5, 0.9909, 0.5, 0.9445, 0.5, 0.9653, 0.8168, 0.4445, 0.8168, 0.4653, 0.5, 0.3846, 0.5, 0.3773, 0.8168, 0.8773, 0.5, 0.8191, 0.8168, 0.8846, 0.8168, 0.7773, 0.5, 0.7227, 0.8168, 0.8191, 0.8168, 0.646, 0.5, 0.6291, 0.8168, 0.7227, 0.8168, 0.646, 0.5, 0.5665, 0.8168, 0.6291, 0.8168, 0.5473, 0.5, 0.5054, 0.8168, 0.5665, 0.8168, 0.4653, 0.5, 0.4445, 0.8168, 0.5054, 0.8168, 0.3846, 0.5, 0.3191, 0.5, 0.3773, 0.8168, 0.3191, 0.5, 0.2227, 0.5, 0.2773, 0.8168, 0.2227, 0.5, 0.1291, 0.5, 0.1809, 0.8168, 0.1291, 0.5, 0.06653, 0.5, 0.1178, 0.8168, 0.06653, 0.5, 0.01023, 0.5, 0.04731, 0.8168, 0.5918, 0.07155, 0.6988, 0.01878, 0.8196, 0.02268, 0.9357, 0.1077, 0.9804, 0.29, 0.9157, 0.4205, 0.8315, 0.4742, 0.742, 0.4885, 0.6532, 0.4681, 0.577, 0.4143, 0.5196, 0.29, 0.5336, 0.1497, 0.8846, 0.8168, 0.9653, 0.8168, 0.9445, 0.5, 0.8773, 0.5, 0.9909, 0.5, 0.9445, 0.5, 0.9653, 0.8168, 0.4445, 0.8168, 0.4653, 0.5, 0.3846, 0.5, 0.3773, 0.8168, 0.8773, 0.5, 0.8191, 0.8168, 0.8846, 0.8168, 0.7773, 0.5, 0.7227, 0.8168, 0.8191, 0.8168, 0.6809, 0.5, 0.6291, 0.8168, 0.7227, 0.8168, 0.6178, 0.5, 0.5665, 0.8168, 0.6291, 0.8168, 0.5473, 0.5, 0.5054, 0.8168, 0.5665, 0.8168, 0.4653, 0.5, 0.4445, 0.8168, 0.5054, 0.8168, 0.3846, 0.5, 0.3191, 0.5, 0.3773, 0.8168, 0.3191, 0.5, 0.2227, 0.5, 0.2773, 0.8168, 0.2227, 0.5, 0.1291, 0.5, 0.1809, 0.8168, 0.1291, 0.5, 0.06653, 0.5, 0.1178, 0.8168, 0.06653, 0.5, 0.01023, 0.5, 0.04731, 0.8168, 0.5918, 0.07155, 0.6988, 0.01878, 0.8196, 0.02268, 0.9109, 0.07384, 0.9664, 0.1497, 0.9804, 0.29, 0.9157, 0.4205, 0.8315, 0.4742, 0.742, 0.4885, 0.6532, 0.4681, 0.577, 0.4143, 0.5196, 0.29, 0.5336, 0.1497, 0.8846, 0.8168, 0.9653, 0.8168, 0.9445, 0.5, 0.8773, 0.5, 0.9909, 0.5, 0.9445, 0.5, 0.9653, 0.8168, 0.4445, 0.8168, 0.4653, 0.5, 0.3846, 0.5, 0.3773, 0.8168, 0.8773, 0.5, 0.8191, 0.8168, 0.8846, 0.8168, 0.7773, 0.5, 0.7227, 0.8168, 0.8191, 0.8168, 0.6809, 0.5, 0.6291, 0.8168, 0.7227, 0.8168, 0.6178, 0.5, 0.5665, 0.8168, 0.6291, 0.8168, 0.5473, 0.5, 0.5054, 0.8168, 0.5665, 0.8168, 0.4653, 0.5, 0.4445, 0.8168, 0.5054, 0.8168, 0.3846, 0.5, 0.3191, 0.5, 0.3773, 0.8168, 0.3191, 0.5, 0.2227, 0.5, 0.2773, 0.8168, 0.2227, 0.5, 0.1291, 0.5, 0.1809, 0.8168, 0.1291, 0.5, 0.06653, 0.5, 0.1178, 0.8168, 0.06653, 0.5, 0.01023, 0.5, 0.04731, 0.8168, 0.5918, 0.07155, 0.6988, 0.01878, 0.8196, 0.02268, 0.9109, 0.07384, 0.9664, 0.1497, 0.9804, 0.29, 0.9157, 0.4205, 0.8315, 0.4742, 0.742, 0.4885, 0.6532, 0.4681, 0.577, 0.4143, 0.5196, 0.29, 0.5336, 0.1497, 0.8846, 0.8168, 0.9653, 0.8168, 0.9445, 0.5, 0.8773, 0.5, 0.9909, 0.5, 0.9445, 0.5, 0.9653, 0.8168, 0.4445, 0.8168, 0.4653, 0.5, 0.3846, 0.5, 0.3773, 0.8168, 0.8773, 0.5, 0.8191, 0.8168, 0.8846, 0.8168, 0.7773, 0.5, 0.7227, 0.8168, 0.8191, 0.8168, 0.646, 0.5, 0.6291, 0.8168, 0.7227, 0.8168, 0.646, 0.5, 0.5665, 0.8168, 0.6291, 0.8168, 0.5473, 0.5, 0.5054, 0.8168, 0.5665, 0.8168, 0.4653, 0.5, 0.4445, 0.8168, 0.5054, 0.8168, 0.3846, 0.5, 0.3191, 0.5, 0.3773, 0.8168, 0.3191, 0.5, 0.2227, 0.5, 0.2773, 0.8168, 0.2227, 0.5, 0.1291, 0.5, 0.146, 0.8168, 0.1291, 0.5, 0.06653, 0.5, 0.146, 0.8168, 0.06653, 0.5, 0.01023, 0.5, 0.04731, 0.8168, 0.5918, 0.07155, 0.6988, 0.01878, 0.8196, 0.02268, 0.9357, 0.1077, 0.9804, 0.29, 0.9157, 0.4205, 0.8315, 0.4742, 0.742, 0.4885, 0.6532, 0.4681, 0.577, 0.4143, 0.5196, 0.29, 0.5336, 0.1497, 0.8846, 0.8168, 0.9653, 0.8168, 0.9445, 0.5, 0.8773, 0.5, 0.9909, 0.5, 0.9445, 0.5, 0.9653, 0.8168, 0.4445, 0.8168, 0.4653, 0.5, 0.3846, 0.5, 0.3773, 0.8168, 0.8773, 0.5, 0.8191, 0.8168, 0.8846, 0.8168, 0.7773, 0.5, 0.7227, 0.8168, 0.8191, 0.8168, 0.646, 0.5, 0.6291, 0.8168, 0.7227, 0.8168, 0.646, 0.5, 0.5665, 0.8168, 0.6291, 0.8168, 0.5473, 0.5, 0.5054, 0.8168, 0.5665, 0.8168, 0.4653, 0.5, 0.4445, 0.8168, 0.5054, 0.8168, 0.3846, 0.5, 0.3191, 0.5, 0.3773, 0.8168, 0.3191, 0.5, 0.2227, 0.5, 0.2773, 0.8168, 0.2227, 0.5, 0.1291, 0.5, 0.1809, 0.8168, 0.1291, 0.5, 0.06653, 0.5, 0.1178, 0.8168, 0.06653, 0.5, 0.01023, 0.5, 0.04731, 0.8168, 0.5918, 0.07155, 0.6988, 0.01878, 0.8196, 0.02268, 0.9357, 0.1077, 0.9804, 0.29, 0.9157, 0.4205, 0.8315, 0.4742, 0.742, 0.4885, 0.6532, 0.4681, 0.577, 0.4143, 0.5196, 0.29, 0.5336, 0.1497, 0.8846, 0.8168, 0.9653, 0.8168, 0.9445, 0.5, 0.8773, 0.5, 0.9909, 0.5, 0.9445, 0.5, 0.9653, 0.8168, 0.4445, 0.8168, 0.4653, 0.5, 0.3846, 0.5, 0.3773, 0.8168, 0.8773, 0.5, 0.8191, 0.8168, 0.8846, 0.8168, 0.7773, 0.5, 0.7227, 0.8168, 0.8191, 0.8168, 0.6809, 0.5, 0.6291, 0.8168, 0.7227, 0.8168, 0.6178, 0.5, 0.5665, 0.8168, 0.6291, 0.8168, 0.5473, 0.5, 0.5054, 0.8168, 0.5665, 0.8168, 0.4653, 0.5, 0.4445, 0.8168, 0.5054, 0.8168, 0.3846, 0.5, 0.3191, 0.5, 0.3773, 0.8168, 0.3191, 0.5, 0.2227, 0.5, 0.2773, 0.8168, 0.2227, 0.5, 0.1291, 0.5, 0.1809, 0.8168, 0.1291, 0.5, 0.06653, 0.5, 0.1178, 0.8168, 0.06653, 0.5, 0.01023, 0.5, 0.04731, 0.8168, 0.5918, 0.07155, 0.6988, 0.01878, 0.8196, 0.02268, 0.9109, 0.07384, 0.9664, 0.1497, 0.9804, 0.29, 0.9157, 0.4205, 0.8315, 0.4742, 0.742, 0.4885, 0.6532, 0.4681, 0.577, 0.4143, 0.5196, 0.29, 0.5336, 0.1497, 0.8846, 0.8168, 0.9653, 0.8168, 0.9445, 0.5, 0.8773, 0.5, 0.9909, 0.5, 0.9445, 0.5, 0.9653, 0.8168, 0.4445, 0.8168, 0.4653, 0.5, 0.3846, 0.5, 0.3773, 0.8168, 0.8773, 0.5, 0.8191, 0.8168, 0.8846, 0.8168, 0.7773, 0.5, 0.7227, 0.8168, 0.8191, 0.8168, 0.646, 0.5, 0.6291, 0.8168, 0.7227, 0.8168, 0.646, 0.5, 0.5665, 0.8168, 0.6291, 0.8168, 0.5473, 0.5, 0.5054, 0.8168, 0.5665, 0.8168, 0.4653, 0.5, 0.4445, 0.8168, 0.5054, 0.8168, 0.3846, 0.5, 0.3191, 0.5, 0.3773, 0.8168, 0.3191, 0.5, 0.2227, 0.5, 0.2773, 0.8168, 0.2227, 0.5, 0.1291, 0.5, 0.146, 0.8168, 0.1291, 0.5, 0.06653, 0.5, 0.146, 0.8168, 0.06653, 0.5, 0.01023, 0.5, 0.04731, 0.8168, 0.5918, 0.07155, 0.6988, 0.01878, 0.8196, 0.02268, 0.9357, 0.1077, 0.9804, 0.29, 0.9157, 0.4205, 0.8315, 0.4742, 0.742, 0.4885, 0.6532, 0.4681, 0.577, 0.4143, 0.5196, 0.29, 0.5336, 0.1497, 0.8846, 0.8168, 0.9653, 0.8168, 0.9445, 0.5, 0.8773, 0.5, 0.9909, 0.5, 0.9445, 0.5, 0.9653, 0.8168, 0.4527, 0.8168, 0.4489, 0.5, 0.3846, 0.5, 0.3773, 0.8168, 0.8773, 0.5, 0.8191, 0.8168, 0.8846, 0.8168, 0.8077, 0.5, 0.7308, 0.8168, 0.8191, 0.8168, 0.7202, 0.5, 0.6448, 0.8168, 0.7308, 0.8168, 0.6335, 0.5, 0.5821, 0.8168, 0.6448, 0.8168, 0.5709, 0.5, 0.5205, 0.8168, 0.5821, 0.8168, 0.5098, 0.5, 0.4527, 0.8168, 0.5205, 0.8168, 0.3846, 0.5, 0.3191, 0.5, 0.3773, 0.8168, 0.3191, 0.5, 0.2227, 0.5, 0.2773, 0.8168, 0.2227, 0.5, 0.1291, 0.5, 0.1809, 0.8168, 0.1291, 0.5, 0.06653, 0.5, 0.1178, 0.8168, 0.06653, 0.5, 0.01023, 0.5, 0.04731, 0.8168, 0.5918, 0.07155, 0.6747, 0.02359, 0.7647, 0.01186, 0.8529, 0.03475, 0.9275, 0.09059, 0.9813, 0.2062, 0.9731, 0.3346, 0.9157, 0.4205, 0.8315, 0.4742, 0.742, 0.4885, 0.6532, 0.4681, 0.577, 0.4143, 0.5196, 0.29, 0.5336, 0.1497, 0.8846, 0.8168, 0.9653, 0.8168, 0.9445, 0.5, 0.8773, 0.5, 0.9909, 0.5, 0.9445, 0.5, 0.9653, 0.8168, 0.4445, 0.8168, 0.4653, 0.5, 0.3846, 0.5, 0.3773, 0.8167, 0.8773, 0.5, 0.8191, 0.8168, 0.8846, 0.8168, 0.7773, 0.5, 0.7227, 0.8168, 0.8191, 0.8168, 0.646, 0.5, 0.6291, 0.8168, 0.7227, 0.8168, 0.646, 0.5, 0.5665, 0.8168, 0.6291, 0.8168, 0.5473, 0.5, 0.5054, 0.8168, 0.5665, 0.8168, 0.4653, 0.5, 0.4445, 0.8168, 0.5054, 0.8168, 0.3846, 0.5, 0.3191, 0.5, 0.3773, 0.8167, 0.3191, 0.5, 0.2227, 0.5, 0.2773, 0.8168, 0.2227, 0.5, 0.1291, 0.5, 0.1809, 0.8168, 0.1291, 0.5, 0.06653, 0.5, 0.1178, 0.8168, 0.06653, 0.5, 0.01023, 0.5, 0.04731, 0.8168, 0.5918, 0.07155, 0.6988, 0.01878, 0.8196, 0.02268, 0.9357, 0.1077, 0.9804, 0.29, 0.9157, 0.4205, 0.8315, 0.4742, 0.742, 0.4885, 0.6532, 0.4681, 0.577, 0.4143, 0.5196, 0.29, 0.5336, 0.1497, 0.8846, 0.8168, 0.9653, 0.8168, 0.9445, 0.5, 0.8773, 0.5, 0.9909, 0.5, 0.9445, 0.5, 0.9653, 0.8168, 0.4445, 0.8168, 0.4653, 0.5, 0.3846, 0.5, 0.3773, 0.8168, 0.8773, 0.5, 0.8191, 0.8168, 0.8846, 0.8168, 0.7773, 0.5, 0.7227, 0.8168, 0.8191, 0.8168, 0.646, 0.5, 0.6291, 0.8168, 0.7227, 0.8168, 0.646, 0.5, 0.5665, 0.8168, 0.6291, 0.8168, 0.5473, 0.5, 0.5054, 0.8168, 0.5665, 0.8168, 0.4653, 0.5, 0.4445, 0.8168, 0.5054, 0.8168, 0.3846, 0.5, 0.3191, 0.5, 0.3773, 0.8168, 0.3191, 0.5, 0.2227, 0.5, 0.2773, 0.8168, 0.2227, 0.5, 0.1291, 0.5, 0.1809, 0.8168, 0.1291, 0.5, 0.06653, 0.5, 0.1178, 0.8168, 0.06653, 0.5, 0.01023, 0.5, 0.04731, 0.8168, 0.5918, 0.07155, 0.6988, 0.01878, 0.8196, 0.02268, 0.9357, 0.1077, 0.9804, 0.29, 0.9157, 0.4205, 0.8315, 0.4742, 0.742, 0.4885, 0.6532, 0.4681, 0.577, 0.4143, 0.5196, 0.29, 0.5336, 0.1497, 0.8846, 0.8168, 0.9653, 0.8168, 0.9445, 0.5, 0.8773, 0.5, 0.9909, 0.5, 0.9445, 0.5, 0.9653, 0.8168, 0.4445, 0.8168, 0.4653, 0.5, 0.3846, 0.5, 0.3773, 0.8168, 0.8773, 0.5, 0.8191, 0.8168, 0.8846, 0.8168, 0.7773, 0.5, 0.7227, 0.8168, 0.8191, 0.8168, 0.646, 0.5, 0.6291, 0.8168, 0.7227, 0.8168, 0.646, 0.5, 0.5665, 0.8168, 0.6291, 0.8168, 0.5473, 0.5, 0.5054, 0.8168, 0.5665, 0.8168, 0.4653, 0.5, 0.4445, 0.8168, 0.5054, 0.8168, 0.3846, 0.5, 0.3191, 0.5, 0.3773, 0.8168, 0.3191, 0.5, 0.2227, 0.5, 0.2773, 0.8168, 0.2227, 0.5, 0.1291, 0.5, 0.146, 0.8168, 0.1291, 0.5, 0.06653, 0.5, 0.146, 0.8168, 0.06653, 0.5, 0.01023, 0.5, 0.04731, 0.8168, 0.5918, 0.07155, 0.6988, 0.01878, 0.8196, 0.02268, 0.9357, 0.1077, 0.9804, 0.29, 0.9157, 0.4205, 0.8315, 0.4742, 0.742, 0.4885, 0.6532, 0.4681, 0.577, 0.4143, 0.5196, 0.29, 0.5336, 0.1497, 0.8846, 0.8168, 0.9489, 0.8168, 0.9527, 0.5, 0.8773, 0.5, 1.0, 0.5, 0.9527, 0.5, 0.9936, 0.8168, 0.4445, 0.8168, 0.4653, 0.5, 0.3846, 0.5, 0.3563, 0.8168, 0.8773, 0.5, 0.8191, 0.8168, 0.8846, 0.8168, 0.7773, 0.5, 0.7227, 0.8168, 0.8191, 0.8168, 0.646, 0.5, 0.6291, 0.8168, 0.7227, 0.8168, 0.646, 0.5, 0.5665, 0.8168, 0.6291, 0.8168, 0.5473, 0.5, 0.5054, 0.8168, 0.5665, 0.8168, 0.4653, 0.5, 0.4445, 0.8168, 0.5054, 0.8168, 0.2358, 0.8168, 0.3563, 0.8168, 0.3191, 0.5, 0.2309, 0.5, 0.3846, 0.5, 0.3191, 0.5, 0.3563, 0.8168, 0.1493, 0.8168, 0.2358, 0.8168, 0.2309, 0.5, 0.1448, 0.5, 0.08648, 0.8168, 0.1493, 0.8168, 0.1448, 0.5, 0.08205, 0.5, 0.01983, 0.8168, 0.08648, 0.8168, 0.08205, 0.5, 0.02054, 0.5, 0.5918, 0.07155, 0.6988, 0.01878, 0.8196, 0.02268, 0.9357, 0.1077, 0.9804, 0.29, 0.9157, 0.4205, 0.8196, 0.4773, 0.7193, 0.4866, 0.6324, 0.4576, 0.5616, 0.3964, 0.5164, 0.2781, 0.5336, 0.1497, 0.8846, 0.8168, 0.9653, 0.8168, 0.9445, 0.5, 0.8773, 0.5, 0.9909, 0.5, 0.9445, 0.5, 0.9653, 0.8168, 0.4445, 0.8168, 0.4653, 0.5, 0.3846, 0.5, 0.3773, 0.8168, 0.8773, 0.5, 0.8191, 0.8168, 0.8846, 0.8168, 0.7773, 0.5, 0.7227, 0.8168, 0.8191, 0.8168, 0.6809, 0.5, 0.6291, 0.8168, 0.7227, 0.8168, 0.6178, 0.5, 0.5665, 0.8168, 0.6291, 0.8168, 0.5473, 0.5, 0.5054, 0.8168, 0.5665, 0.8168, 0.4653, 0.5, 0.4445, 0.8168, 0.5054, 0.8168, 0.3846, 0.5, 0.3191, 0.5, 0.3773, 0.8168, 0.3191, 0.5, 0.2227, 0.5, 0.2773, 0.8168, 0.2227, 0.5, 0.1291, 0.5, 0.1809, 0.8168, 0.1291, 0.5, 0.06653, 0.5, 0.1178, 0.8168, 0.06653, 0.5, 0.01023, 0.5, 0.04731, 0.8168, 0.5918, 0.07155, 0.6988, 0.01878, 0.8196, 0.02268, 0.9109, 0.07384, 0.9664, 0.1497, 0.9804, 0.29, 0.9157, 0.4205, 0.8315, 0.4742, 0.742, 0.4885, 0.6532, 0.4681, 0.577, 0.4143, 0.5196, 0.29, 0.5336, 0.1497, 0.8846, 0.8168, 0.9653, 0.8168, 0.9445, 0.5, 0.8773, 0.5, 0.9909, 0.5, 0.9445, 0.5, 0.9653, 0.8168, 0.4445, 0.8168, 0.4653, 0.5, 0.3846, 0.5, 0.3773, 0.8168, 0.8773, 0.5, 0.8191, 0.8168, 0.8846, 0.8168, 0.7773, 0.5, 0.7227, 0.8168, 0.8191, 0.8168, 0.6809, 0.5, 0.6291, 0.8168, 0.7227, 0.8168, 0.6178, 0.5, 0.5665, 0.8168, 0.6291, 0.8168, 0.5473, 0.5, 0.5054, 0.8168, 0.5665, 0.8168, 0.4653, 0.5, 0.4445, 0.8168, 0.5054, 0.8168, 0.3846, 0.5, 0.3191, 0.5, 0.3773, 0.8168, 0.3191, 0.5, 0.2227, 0.5, 0.2773, 0.8168, 0.2227, 0.5, 0.1291, 0.5, 0.1809, 0.8168, 0.1291, 0.5, 0.06653, 0.5, 0.1178, 0.8168, 0.06653, 0.5, 0.01023, 0.5, 0.04731, 0.8168, 0.5918, 0.07155, 0.6988, 0.01878, 0.8196, 0.02268, 0.9109, 0.07384, 0.9664, 0.1497, 0.9804, 0.29, 0.9157, 0.4205, 0.8315, 0.4742, 0.742, 0.4885, 0.6532, 0.4681, 0.577, 0.4143, 0.5196, 0.29, 0.5336, 0.1497, 0.4927, 0.5081, 0.4927, 0.7419, 0.4955, 0.9918, 0.4955, 0.2447])
me_cube_001.update()
me_cube_002 = bpy.data.meshes.new('Cube.002')
me_cube_002.from_pydata([(-1.472, -0.9822, 0.07999), (-1.366, 0.4915, 0.075), (-1.409, -0.9391, 0.04733), (-1.366, 0.8685, 0.075), (-1.473, 0.9816, 0.07999), (-1.409, 0.9392, 0.04733), (1.473, -0.9816, 0.07999), (-0.9744, 0.4915, 0.075), (1.409, -0.9392, 0.04733), (1.472, 0.9822, 0.07999), (-0.9744, 0.8685, 0.075), (1.409, 0.9391, 0.04733), (-1.366, 0.0391, 0.075), (-1.451, -0.9512, 0.14), (-1.451, 0.9512, 0.14), (-1.366, 0.4161, 0.075), (1.451, 0.9512, 0.14), (1.451, -0.9512, 0.14), (-1.5, -1.0, 0.15), (-0.9744, 0.0391, 0.075), (1.5, -1.0, 0.15), (-1.5, 1.0, 0.15), (-0.9744, 0.4161, 0.075), (1.5, 1.0, 0.15), (-1.366, -0.4133, 0.075), (-1.366, -0.0363, 0.075), (-0.9744, -0.4133, 0.075), (-0.9744, -0.0363, 0.075), (-1.366, -0.8657, 0.075), (-1.366, -0.4887, 0.075), (-0.9744, -0.8657, 0.075), (-0.9744, -0.4887, 0.075), (-0.8961, 0.4915, 0.075), (-0.8961, 0.8685, 0.075), (-0.5048, 0.4915, 0.075), (-0.5048, 0.8685, 0.075), (-0.8961, 0.0391, 0.075), (-0.8961, 0.4161, 0.075), (-0.5048, 0.0391, 0.075), (-0.5048, 0.4161, 0.075), (-0.8961, -0.4133, 0.075), (-0.8961, -0.0363, 0.075), (-0.5048, -0.4133, 0.075), (-0.5048, -0.0363, 0.075), (-0.8961, -0.8657, 0.075), (-0.8961, -0.4887, 0.075), (-0.5048, -0.8657, 0.075), (-0.5048, -0.4887, 0.075), (-0.4266, 0.4915, 0.075), (-0.4266, 0.8685, 0.075), (-0.03527, 0.4915, 0.075), (-0.03527, 0.8685, 0.075), (-0.4266, 0.0391, 0.075), (-0.4266, 0.4161, 0.075), (-0.03527, 0.0391, 0.075), (-0.03527, 0.4161, 0.075), (-0.4266, -0.4133, 0.075), (-0.4266, -0.0363, 0.075), (-0.03527, -0.4133, 0.075), (-0.03527, -0.0363, 0.075), (-0.4266, -0.8657, 0.075), (-0.4266, -0.4887, 0.075), (-0.03527, -0.8657, 0.075), (-0.03527, -0.4887, 0.075), (0.04299, 0.4915, 0.075), (0.04299, 0.8685, 0.075), (0.4343, 0.4915, 0.075), (0.4343, 0.8685, 0.075), (0.04299, 0.0391, 0.075), (0.04299, 0.4161, 0.075), (0.4343, 0.0391, 0.075), (0.4343, 0.4161, 0.075), (0.04299, -0.4133, 0.075), (0.04299, -0.0363, 0.075), (0.4343, -0.4133, 0.075), (0.4343, -0.0363, 0.075), (0.04299, -0.8657, 0.075), (0.04299, -0.4887, 0.075), (0.4343, -0.8657, 0.075), (0.4343, -0.4887, 0.075), (0.5125, 0.4915, 0.075), (0.5125, 0.8685, 0.075), (0.9038, 0.4915, 0.075), (0.9038, 0.8685, 0.075), (0.5125, 0.0391, 0.075), (0.5125, 0.4161, 0.075), (0.9038, 0.0391, 0.075), (0.9038, 0.4161, 0.075), (0.5125, -0.4133, 0.075), (0.5125, -0.0363, 0.075), (0.9038, -0.4133, 0.075), (0.9038, -0.0363, 0.075), (0.5125, -0.8657, 0.075), (0.5125, -0.4887, 0.075), (0.9038, -0.8657, 0.075), (0.9038, -0.4887, 0.075), (0.9821, 0.4915, 0.075), (0.9821, 0.8685, 0.075), (1.373, 0.4915, 0.075), (1.373, 0.8685, 0.075), (0.9821, 0.0391, 0.075), (0.9821, 0.4161, 0.075), (1.373, 0.0391, 0.075), (1.373, 0.4161, 0.075), (0.9821, -0.4133, 0.075), (0.9821, -0.0363, 0.075), (1.373, -0.4133, 0.075), (1.373, -0.0363, 0.075), (0.9821, -0.8657, 0.075), (0.9821, -0.4887, 0.075), (1.373, -0.8657, 0.075), (1.373, -0.4887, 0.075), (-0.9744, 0.8685, 0.14), (-0.8961, 0.8685, 0.14), (-0.5048, 0.4915, 0.14), (-0.5048, 0.4161, 0.14), (-0.4266, 0.4161, 0.14), (-0.4266, 0.4915, 0.14), (-0.03527, 0.4161, 0.14), (-0.4266, 0.8685, 0.14), (-0.5048, 0.8685, 0.14), (-0.03527, 0.4915, 0.14), (0.04299, 0.4161, 0.14), (0.04299, 0.4915, 0.14), (0.04299, 0.0391, 0.14), (0.04299, 0.8685, 0.14), (-0.03527, 0.8685, 0.14), (0.4343, -0.0363, 0.14), (0.4343, 0.0391, 0.14), (0.5125, -0.0363, 0.14), (0.5125, 0.0391, 0.14), (0.4343, 0.4161, 0.14), (0.4343, 0.4915, 0.14), (0.4343, 0.8685, 0.14), (-0.03527, 0.0391, 0.14), (0.5125, 0.4915, 0.14), (0.5125, 0.4161, 0.14), (0.9821, -0.4887, 0.14), (0.9038, -0.4887, 0.14), (0.9038, -0.4133, 0.14), (0.9821, -0.4133, 0.14), (0.9038, -0.0363, 0.14), (0.9038, 0.0391, 0.14), (0.9038, 0.4161, 0.14), (0.9038, 0.4915, 0.14), (0.9038, 0.8685, 0.14), (0.9821, 0.0391, 0.14), (0.9821, -0.0363, 0.14), (0.9821, 0.4915, 0.14), (0.9821, 0.4161, 0.14), (1.373, -0.8657, 0.14), (1.373, 0.8685, 0.14), (1.373, 0.0391, 0.14), (1.373, 0.4161, 0.14), (1.373, 0.4915, 0.14), (1.373, -0.4887, 0.14), (1.373, -0.4133, 0.14), (1.373, -0.0363, 0.14), (0.9821, 0.8685, 0.14), (0.5125, 0.8685, 0.14), (-1.366, -0.8657, 0.14), (-1.366, -0.4887, 0.14), (-1.366, -0.4133, 0.14), (-1.366, -0.0363, 0.14), (-1.366, 0.0391, 0.14), (-1.366, 0.4161, 0.14), (-1.366, 0.4915, 0.14), (-1.366, 0.8685, 0.14), (-0.9744, -0.4887, 0.14), (-0.9744, -0.4133, 0.14), (-0.9744, -0.0363, 0.14), (-0.9744, -0.8657, 0.14), (-0.8961, -0.0363, 0.14), (-0.8961, 0.0391, 0.14), (-0.9744, 0.0391, 0.14), (-0.9744, 0.4161, 0.14), (-0.8961, 0.4161, 0.14), (-0.9744, 0.4915, 0.14), (-0.8961, 0.4915, 0.14), (-0.5048, -0.4887, 0.14), (-0.5048, -0.4133, 0.14), (-0.8961, -0.8657, 0.14), (-0.8961, -0.4133, 0.14), (-0.8961, -0.4887, 0.14), (-0.5048, -0.8657, 0.14), (-0.4266, -0.4133, 0.14), (-0.4266, -0.4887, 0.14), (-0.5048, -0.0363, 0.14), (-0.4266, -0.0363, 0.14), (-0.5048, 0.0391, 0.14), (-0.4266, 0.0391, 0.14), (-0.03527, -0.4133, 0.14), (-0.03527, -0.4887, 0.14), (0.04299, -0.4887, 0.14), (0.04299, -0.8657, 0.14), (-0.03527, -0.8657, 0.14), (-0.03527, -0.0363, 0.14), (-0.4266, -0.8657, 0.14), (0.04299, -0.4133, 0.14), (0.5125, -0.8657, 0.14), (0.4343, -0.8657, 0.14), (0.4343, -0.4887, 0.14), (0.4343, -0.4133, 0.14), (0.5125, -0.4133, 0.14), (0.5125, -0.4887, 0.14), (0.9821, -0.8657, 0.14), (0.9038, -0.8657, 0.14), (0.04299, -0.0363, 0.14)], [], [(0, 6, 20, 18), (6, 9, 23, 20), (9, 4, 21, 23), (4, 0, 18, 21), (118, 121, 117, 116), (131, 128, 127, 202, 201, 200, 199, 204, 138, 139, 203, 129, 141, 142, 130, 136, 135, 132, 123, 122), (148, 158, 145, 144, 135, 136, 143, 142, 146, 149, 153, 154), (155, 150, 17, 16, 151, 154, 153, 152, 146, 147, 157, 156, 140, 137), (168, 169, 162, 161), (182, 183, 179, 180), (175, 174, 164, 163, 170, 172, 187, 180, 185, 188, 190, 116, 115, 189, 173, 176, 178, 113, 112, 177, 166, 165), (192, 191, 185, 186), (196, 191, 198, 207), (186, 185, 180, 179, 184, 181, 183, 182, 172, 170, 169, 168, 171, 160, 161, 162, 163, 164, 165, 166, 167, 112, 113, 120, 114, 178, 176, 115, 116, 117, 119, 126, 121, 118, 134, 190, 188, 196, 207, 127, 128, 124, 122, 123, 125, 133, 132, 135, 159, 145, 158, 151, 16, 14, 13, 17, 150, 205, 137, 140, 147, 146, 142, 141, 139, 138, 206, 199, 200, 194, 193, 201, 202, 198, 191, 192, 195, 197), (4, 5, 2, 0), (9, 11, 5, 4), (6, 8, 11, 9), (0, 2, 8, 6), (11, 8, 2, 5), (17, 13, 18, 20), (13, 14, 21, 18), (14, 16, 23, 21), (16, 17, 20, 23), (166, 1, 3, 167), (167, 3, 10, 112), (10, 7, 177, 112), (7, 1, 166, 177), (3, 1, 7, 10), (164, 12, 15, 165), (165, 15, 22, 175), (22, 19, 174, 175), (19, 12, 164, 174), (15, 12, 19, 22), (162, 24, 25, 163), (163, 25, 27, 170), (27, 26, 169, 170), (26, 24, 162, 169), (25, 24, 26, 27), (160, 28, 29, 161), (161, 29, 31, 168), (31, 30, 171, 168), (30, 28, 160, 171), (29, 28, 30, 31), (178, 32, 33, 113), (113, 33, 35, 120), (35, 34, 114, 120), (34, 32, 178, 114), (33, 32, 34, 35), (173, 36, 37, 176), (176, 37, 39, 115), (39, 38, 189, 115), (38, 36, 173, 189), (37, 36, 38, 39), (182, 40, 41, 172), (172, 41, 43, 187), (43, 42, 180, 187), (42, 40, 182, 180), (41, 40, 42, 43), (181, 44, 45, 183), (183, 45, 47, 179), (47, 46, 184, 179), (46, 44, 181, 184), (45, 44, 46, 47), (117, 48, 49, 119), (119, 49, 51, 126), (51, 50, 121, 126), (50, 48, 117, 121), (49, 48, 50, 51), (190, 52, 53, 116), (116, 53, 55, 118), (55, 54, 134, 118), (54, 52, 190, 134), (53, 52, 54, 55), (185, 56, 57, 188), (188, 57, 59, 196), (59, 58, 191, 196), (58, 56, 185, 191), (57, 56, 58, 59), (197, 60, 61, 186), (186, 61, 63, 192), (63, 62, 195, 192), (62, 60, 197, 195), (61, 60, 62, 63), (123, 64, 65, 125), (125, 65, 67, 133), (67, 66, 132, 133), (66, 64, 123, 132), (65, 64, 66, 67), (124, 68, 69, 122), (122, 69, 71, 131), (71, 70, 128, 131), (70, 68, 124, 128), (69, 68, 70, 71), (198, 72, 73, 207), (207, 73, 75, 127), (75, 74, 202, 127), (74, 72, 198, 202), (73, 72, 74, 75), (194, 76, 77, 193), (193, 77, 79, 201), (79, 78, 200, 201), (78, 76, 194, 200), (77, 76, 78, 79), (135, 80, 81, 159), (159, 81, 83, 145), (83, 82, 144, 145), (82, 80, 135, 144), (81, 80, 82, 83), (130, 84, 85, 136), (136, 85, 87, 143), (87, 86, 142, 143), (86, 84, 130, 142), (85, 84, 86, 87), (203, 88, 89, 129), (129, 89, 91, 141), (91, 90, 139, 141), (90, 88, 203, 139), (89, 88, 90, 91), (199, 92, 93, 204), (204, 93, 95, 138), (95, 94, 206, 138), (94, 92, 199, 206), (93, 92, 94, 95), (148, 96, 97, 158), (158, 97, 99, 151), (99, 98, 154, 151), (98, 96, 148, 154), (97, 96, 98, 99), (146, 100, 101, 149), (149, 101, 103, 153), (103, 102, 152, 153), (102, 100, 146, 152), (101, 100, 102, 103), (140, 104, 105, 147), (147, 105, 107, 157), (107, 106, 156, 157), (106, 104, 140, 156), (105, 104, 106, 107), (205, 108, 109, 137), (137, 109, 111, 155), (111, 110, 150, 155), (110, 108, 205, 150), (109, 108, 110, 111)])
me_cube_002.polygons.foreach_set('material_index', [0, 0, 0, 0, 0, 1, 0, 0, 0, 0, 0, 0, 0, 0, 0, 0, 0, 0, 0, 0, 0, 0, 0, 0, 0, 0, 0, 0, 0, 0, 0, 0, 0, 0, 0, 0, 0, 0, 0, 0, 0, 0, 0, 0, 0, 0, 0, 0, 0, 0, 0, 0, 0, 0, 0, 0, 0, 0, 0, 0, 0, 0, 0, 0, 0, 0, 0, 0, 0, 0, 0, 0, 0, 0, 0, 0, 0, 0, 0, 0, 0, 0, 0, 0, 0, 0, 0, 0, 0, 0, 0, 0, 0, 0, 0, 0, 0, 0, 0, 0, 0, 0, 0, 0, 0, 0, 0, 0, 0, 0, 0, 0, 0, 0, 0, 0, 0, 0, 0, 0, 0, 0, 0, 0, 0, 0, 0, 0, 0, 0, 0, 0, 0, 0, 0, 0, 0, 0, 0, 0, 0, 0, 0])
_uv = me_cube_002.uv_layers.new(name='UVMap')
_uv.uv.foreach_set('vector', [0.9475, 0.7105, 0.9474, 0.006379, 0.9647, -1.453e-09, 0.9647, 0.717, 0.9821, 0.4736, 0.982, 0.004253, 1.0, 1.816e-08, 1.0, 0.478, 0.9648, 0.7105, 0.9647, 0.006379, 0.982, -2.254e-09, 0.982, 0.717, 0.9821, 0.9517, 0.982, 0.4823, 1.0, 0.478, 1.0, 0.9561, 0.3385, 0.367, 0.3565, 0.367, 0.3565, 0.4605, 0.3385, 0.4605, 0.3385, 0.2547, 0.2484, 0.2547, 0.2303, 0.2547, 0.1402, 0.2547, 0.1222, 0.2547, 0.0321, 0.2547, 0.0321, 0.236, 0.1222, 0.236, 0.1222, 0.1425, 0.1402, 0.1425, 0.1402, 0.236, 0.2303, 0.236, 0.2303, 0.1425, 0.2484, 0.1425, 0.2484, 0.236, 0.3385, 0.236, 0.3565, 0.236, 0.3565, 0.2547, 0.3565, 0.3482, 0.3385, 0.3482, 0.3565, 0.1238, 0.4466, 0.1238, 0.4466, 0.1425, 0.3565, 0.1425, 0.3565, 0.236, 0.3385, 0.236, 0.3385, 0.1425, 0.2484, 0.1425, 0.2484, 0.1238, 0.3385, 0.1238, 0.3385, 0.03027, 0.3565, 0.03027, 0.1222, 0.03027, 0.0321, 0.03027, 0.01166, 0.01166, 0.4664, 0.01166, 0.4466, 0.03027, 0.3565, 0.03027, 0.3385, 0.03027, 0.2484, 0.03027, 0.2484, 0.1238, 0.2303, 0.1238, 0.2303, 0.03027, 0.1402, 0.03027, 0.1402, 0.1238, 0.1222, 0.1238, 0.1222, 0.5914, 0.1402, 0.5914, 0.1402, 0.6849, 0.1222, 0.6849, 0.1402, 0.5727, 0.1222, 0.5727, 0.1222, 0.4792, 0.1402, 0.4792, 0.3385, 0.5914, 0.2484, 0.5914, 0.2484, 0.6849, 0.2303, 0.6849, 0.2303, 0.5914, 0.2303, 0.5727, 0.2303, 0.4792, 0.1402, 0.4792, 0.1402, 0.4605, 0.2303, 0.4605, 0.2484, 0.4605, 0.3385, 0.4605, 0.3385, 0.4792, 0.2484, 0.4792, 0.2484, 0.5727, 0.3385, 0.5727, 0.3565, 0.5727, 0.4466, 0.5727, 0.4466, 0.5914, 0.3565, 0.5914, 0.3565, 0.6849, 0.3385, 0.6849, 0.1222, 0.367, 0.1402, 0.367, 0.1402, 0.4605, 0.1222, 0.4605, 0.2303, 0.367, 0.1402, 0.367, 0.1402, 0.3482, 0.2303, 0.3482, 0.1222, 0.4605, 0.1402, 0.4605, 0.1402, 0.4792, 0.1222, 0.4792, 0.0321, 0.4792, 0.0321, 0.5727, 0.1222, 0.5727, 0.1402, 0.5727, 0.2303, 0.5727, 0.2303, 0.5914, 0.1402, 0.5914, 0.1222, 0.5914, 0.0321, 0.5914, 0.0321, 0.6849, 0.1222, 0.6849, 0.1402, 0.6849, 0.2303, 0.6849, 0.2484, 0.6849, 0.3385, 0.6849, 0.3565, 0.6849, 0.4466, 0.6849, 0.4466, 0.5914, 0.4466, 0.5727, 0.4466, 0.4792, 0.3565, 0.4792, 0.3565, 0.5727, 0.3385, 0.5727, 0.3385, 0.4792, 0.3385, 0.4605, 0.3565, 0.4605, 0.4466, 0.4605, 0.4466, 0.367, 0.3565, 0.367, 0.3385, 0.367, 0.2484, 0.367, 0.2484, 0.4605, 0.2303, 0.4605, 0.2303, 0.367, 0.2303, 0.3482, 0.2303, 0.2547, 0.2484, 0.2547, 0.2484, 0.3482, 0.3385, 0.3482, 0.3565, 0.3482, 0.4466, 0.3482, 0.4466, 0.2547, 0.3565, 0.2547, 0.3565, 0.236, 0.4466, 0.236, 0.4466, 0.1425, 0.4466, 0.1238, 0.4466, 0.03027, 0.4664, 0.01166, 0.4664, 0.7054, 0.01166, 0.7054, 0.01166, 0.01166, 0.0321, 0.03027, 0.0321, 0.1238, 0.1222, 0.1238, 0.1402, 0.1238, 0.2303, 0.1238, 0.2484, 0.1238, 0.2484, 0.1425, 0.2303, 0.1425, 0.1402, 0.1425, 0.1222, 0.1425, 0.0321, 0.1425, 0.0321, 0.236, 0.0321, 0.2547, 0.0321, 0.3482, 0.1222, 0.3482, 0.1222, 0.2547, 0.1402, 0.2547, 0.1402, 0.3482, 0.1402, 0.367, 0.1222, 0.367, 0.0321, 0.367, 0.0321, 0.4605, 0.9474, 1.916e-09, 0.9373, 0.01547, 0.4883, 0.01533, 0.478, 0.0001169, 0.9474, 0.7041, 0.9371, 0.6889, 0.9373, 0.01547, 0.9474, 1.916e-09, 0.478, 0.7042, 0.4882, 0.6887, 0.9371, 0.6889, 0.9474, 0.7041, 0.478, 0.0001169, 0.4883, 0.01533, 0.4882, 0.6887, 0.478, 0.7042, 0.9371, 0.6889, 0.4882, 0.6887, 0.4883, 0.01533, 0.9373, 0.01547, 0.01166, 0.01166, 0.01166, 0.7054, 2.85e-09, 0.717, 5.699e-08, 4.302e-15, 0.01166, 0.7054, 0.4664, 0.7054, 0.478, 0.717, 2.85e-09, 0.717, 0.4664, 0.7054, 0.4664, 0.01166, 0.478, 3.609e-08, 0.478, 0.717, 0.4664, 0.01166, 0.01166, 0.01166, 5.699e-08, 4.302e-15, 0.478, 3.609e-08, 0.905, 0.602, 0.93, 0.602, 0.93, 0.747, 0.905, 0.747, 0.875, -2.564e-08, 0.9, -2.375e-08, 0.9, 0.1505, 0.875, 0.1505, 0.605, 0.7525, 0.605, 0.8975, 0.58, 0.8975, 0.58, 0.7525, 0.9, 0.1505, 0.9, 0.301, 0.875, 0.301, 0.875, 0.1505, 0.145, 0.7525, -2.242e-08, 0.7525, -1.106e-08, 0.602, 0.145, 0.602, 0.73, 0.7525, 0.755, 0.7525, 0.755, 0.8975, 0.73, 0.8975, 0.875, 0.301, 0.9, 0.301, 0.9, 0.4515, 0.875, 0.4515, 0.78, 0.7525, 0.78, 0.8975, 0.755, 0.8975, 0.755, 0.7525, 0.9, 0.4515, 0.9, 0.602, 0.875, 0.602, 0.875, 0.4515, 0.29, 0.7525, 0.145, 0.7525, 0.145, 0.602, 0.29, 0.602, 0.905, 0.7525, 0.93, 0.7525, 0.93, 0.8975, 0.905, 0.8975, 1.196e-08, 0.7525, 0.025, 0.7525, 0.025, 0.903, 6.025e-10, 0.903, 0.95, -2.783e-09, 0.95, 0.145, 0.925, 0.145, 0.925, -4.67e-09, 0.05, 0.7525, 0.05, 0.903, 0.025, 0.903, 0.025, 0.7525, 0.58, 0.7525, 0.435, 0.7525, 0.435, 0.602, 0.58, 0.602, 0.22, 0.7525, 0.245, 0.7525, 0.245, 0.8975, 0.22, 0.8975, 0.05, 0.7525, 0.075, 0.7525, 0.075, 0.903, 0.05, 0.903, 0.415, 0.7525, 0.415, 0.8975, 0.39, 0.8975, 0.39, 0.7525, 0.17, 0.7525, 0.17, 0.903, 0.145, 0.903, 0.145, 0.7525, 0.435, 0.301, 0.29, 0.301, 0.29, 0.1505, 0.435, 0.1505, 0.925, 0.1505, 0.95, 0.1505, 0.95, 0.2955, 0.925, 0.2955, 0.075, 0.7525, 0.1, 0.7525, 0.1, 0.903, 0.075, 0.903, 0.63, 0.7525, 0.63, 0.8975, 0.605, 0.8975, 0.605, 0.7525, 0.775, 0.1505, 0.775, 0.301, 0.75, 0.301, 0.75, 0.1505, 0.435, 0.7525, 0.29, 0.7525, 0.29, 0.602, 0.435, 0.602, 0.78, 0.7525, 0.805, 0.7525, 0.805, 0.8975, 0.78, 0.8975, 0.1, 0.7525, 0.125, 0.7525, 0.125, 0.903, 0.1, 0.903, 0.83, 0.7525, 0.83, 0.8975, 0.805, 0.8975, 0.805, 0.7525, 0.775, 0.301, 0.775, 0.4515, 0.75, 0.4515, 0.75, 0.301, 0.29, 0.602, 0.145, 0.602, 0.145, 0.4515, 0.29, 0.4515, 0.925, 0.2955, 0.95, 0.2955, 0.95, 0.4405, 0.925, 0.4405, 0.17, 0.7525, 0.195, 0.7525, 0.195, 0.903, 0.17, 0.903, 0.95, 0.446, 0.95, 0.591, 0.925, 0.591, 0.925, 0.446, 0.775, 0.4515, 0.775, 0.602, 0.75, 0.602, 0.75, 0.4515, 0.725, 0.1505, 0.58, 0.1505, 0.58, 2.086e-08, 0.725, 3.181e-08, 0.245, 0.7525, 0.27, 0.7525, 0.27, 0.8975, 0.245, 0.8975, 0.195, 0.7525, 0.22, 0.7525, 0.22, 0.903, 0.195, 0.903, 0.46, 0.7525, 0.46, 0.8975, 0.435, 0.8975, 0.435, 0.7525, 0.78, 0.602, 0.78, 0.7525, 0.755, 0.7525, 0.755, 0.602, 0.29, 0.4515, 0.145, 0.4515, 0.145, 0.301, 0.29, 0.301, 0.93, 0.602, 0.955, 0.602, 0.955, 0.747, 0.93, 0.747, 0.775, 1.199e-09, 0.8, 3.086e-09, 0.8, 0.1505, 0.775, 0.1505, 0.655, 0.7525, 0.655, 0.8975, 0.63, 0.8975, 0.63, 0.7525, 0.8, 0.1505, 0.8, 0.301, 0.775, 0.301, 0.775, 0.1505, 0.58, 0.602, 0.435, 0.602, 0.435, 0.4515, 0.58, 0.4515, 0.83, 0.7525, 0.855, 0.7525, 0.855, 0.8975, 0.83, 0.8975, 0.775, 0.301, 0.8, 0.301, 0.8, 0.4515, 0.775, 0.4515, 0.88, 0.7525, 0.88, 0.8975, 0.855, 0.8975, 0.855, 0.7525, 0.8, 0.4515, 0.8, 0.602, 0.775, 0.602, 0.775, 0.4515, 0.58, 0.301, 0.435, 0.301, 0.435, 0.1505, 0.58, 0.1505, 0.93, 0.747, 0.955, 0.747, 0.955, 0.892, 0.93, 0.892, 0.78, 0.602, 0.805, 0.602, 0.805, 0.7525, 0.78, 0.7525, 0.975, -2.328e-09, 0.975, 0.145, 0.95, 0.145, 0.95, -4.216e-09, 0.825, -2.19e-09, 0.825, 0.1505, 0.8, 0.1505, 0.8, -4.078e-09, 0.725, 0.301, 0.58, 0.301, 0.58, 0.1505, 0.725, 0.1505, 0.29, 0.7525, 0.315, 0.7525, 0.315, 0.8975, 0.29, 0.8975, 0.8, 0.1505, 0.825, 0.1505, 0.825, 0.301, 0.8, 0.301, 0.485, 0.7525, 0.485, 0.8975, 0.46, 0.8975, 0.46, 0.7525, 0.825, 0.301, 0.825, 0.4515, 0.8, 0.4515, 0.8, 0.301, 0.29, 0.1505, 0.145, 0.1505, 0.145, -1.948e-09, 0.29, 8.999e-09, 0.95, 0.1505, 0.975, 0.1505, 0.975, 0.2955, 0.95, 0.2955, 0.8, 0.4515, 0.825, 0.4515, 0.825, 0.602, 0.8, 0.602, 0.68, 0.7525, 0.68, 0.8975, 0.655, 0.8975, 0.655, 0.7525, 0.83, 0.602, 0.83, 0.7525, 0.805, 0.7525, 0.805, 0.602, 0.58, 0.4515, 0.435, 0.4515, 0.435, 0.301, 0.58, 0.301, 0.88, 0.602, 0.905, 0.602, 0.905, 0.747, 0.88, 0.747, 0.825, -3.623e-09, 0.85, -1.736e-09, 0.85, 0.1505, 0.825, 0.1505, 0.905, 0.7525, 0.905, 0.8975, 0.88, 0.8975, 0.88, 0.7525, 0.85, 0.1505, 0.85, 0.301, 0.825, 0.301, 0.825, 0.1505, 0.145, 0.602, 1.834e-09, 0.602, 1.32e-08, 0.4515, 0.145, 0.4515, 0.95, 0.2955, 0.975, 0.2955, 0.975, 0.4405, 0.95, 0.4405, 0.825, 0.301, 0.85, 0.301, 0.85, 0.4515, 0.825, 0.4515, 0.975, 0.4405, 0.975, 0.5855, 0.95, 0.5855, 0.95, 0.4405, 0.85, 0.4515, 0.85, 0.602, 0.825, 0.602, 0.825, 0.4515, 0.725, 0.4515, 0.58, 0.4515, 0.58, 0.301, 0.725, 0.301, 0.315, 0.7525, 0.34, 0.7525, 0.34, 0.8975, 0.315, 0.8975, 0.83, 0.602, 0.855, 0.602, 0.855, 0.7525, 0.83, 0.7525, 0.51, 0.7525, 0.51, 0.8975, 0.485, 0.8975, 0.485, 0.7525, 0.875, -2.714e-09, 0.875, 0.1505, 0.85, 0.1505, 0.85, -4.601e-09, 0.145, 0.301, 2.008e-10, 0.301, 1.156e-08, 0.1505, 0.145, 0.1505, 0.955, 0.602, 0.98, 0.602, 0.98, 0.747, 0.955, 0.747, 0.68, 0.602, 0.705, 0.602, 0.705, 0.7525, 0.68, 0.7525, 0.73, 0.7525, 0.73, 0.8975, 0.705, 0.8975, 0.705, 0.7525, 0.875, 0.1505, 0.875, 0.301, 0.85, 0.301, 0.85, 0.1505, 0.725, 0.602, 0.58, 0.602, 0.58, 0.4515, 0.725, 0.4515, 0.9, -3.692e-09, 0.925, -1.805e-09, 0.925, 0.145, 0.9, 0.145, 0.705, 0.602, 0.73, 0.602, 0.73, 0.7525, 0.705, 0.7525, 0.925, 0.1505, 0.925, 0.2955, 0.9, 0.2955, 0.9, 0.1505, 0.875, 0.301, 0.875, 0.4515, 0.85, 0.4515, 0.85, 0.301, 0.435, 0.4515, 0.29, 0.4515, 0.29, 0.301, 0.435, 0.301, 0.955, 0.747, 0.98, 0.747, 0.98, 0.892, 0.955, 0.892, 0.73, 0.602, 0.755, 0.602, 0.755, 0.7525, 0.73, 0.7525, 1.0, -1.873e-09, 1.0, 0.145, 0.975, 0.145, 0.975, -3.761e-09, 0.875, 0.4515, 0.875, 0.602, 0.85, 0.602, 0.85, 0.4515, 0.435, 0.602, 0.29, 0.602, 0.29, 0.4515, 0.435, 0.4515, 0.34, 0.7525, 0.365, 0.7525, 0.365, 0.8975, 0.34, 0.8975, 0.75, -1.215e-08, 0.775, -1.026e-08, 0.775, 0.1505, 0.75, 0.1505, 0.535, 0.7525, 0.535, 0.8975, 0.51, 0.8975, 0.51, 0.7525, 0.88, 0.602, 0.88, 0.7525, 0.855, 0.7525, 0.855, 0.602, 0.435, 0.1505, 0.29, 0.1505, 0.29, -1.03e-09, 0.435, 9.917e-09, 0.975, 0.1505, 1.0, 0.1505, 1.0, 0.2955, 0.975, 0.2955, 0.725, -1.404e-08, 0.75, -1.215e-08, 0.75, 0.1505, 0.725, 0.1505, 0.705, 0.7525, 0.705, 0.8975, 0.68, 0.8975, 0.68, 0.7525, 0.75, 0.1505, 0.75, 0.301, 0.725, 0.301, 0.725, 0.1505, 0.29, 0.301, 0.145, 0.301, 0.145, 0.1505, 0.29, 0.1505, 0.9, 0.301, 0.925, 0.301, 0.925, 0.446, 0.9, 0.446, 0.725, 0.301, 0.75, 0.301, 0.75, 0.4515, 0.725, 0.4515, 0.925, 0.446, 0.925, 0.591, 0.9, 0.591, 0.9, 0.446, 0.75, 0.4515, 0.75, 0.602, 0.725, 0.602, 0.725, 0.4515, 0.145, 0.4515, -5.43e-09, 0.4515, 5.932e-09, 0.301, 0.145, 0.301, 0.975, 0.2955, 1.0, 0.2955, 1.0, 0.4405, 0.975, 0.4405, 0.58, 0.602, 0.605, 0.602, 0.605, 0.7525, 0.58, 0.7525, 1.0, 0.4405, 1.0, 0.5855, 0.975, 0.5855, 0.975, 0.4405, 0.63, 0.602, 0.63, 0.7525, 0.605, 0.7525, 0.605, 0.602, 0.58, 0.1505, 0.435, 0.1505, 0.435, -1.301e-08, 0.58, -2.061e-09, 0.365, 0.7525, 0.39, 0.7525, 0.39, 0.8975, 0.365, 0.8975, 0.63, 0.602, 0.655, 0.602, 0.655, 0.7525, 0.63, 0.7525, 0.56, 0.7525, 0.56, 0.8975, 0.535, 0.8975, 0.535, 0.7525, 0.68, 0.602, 0.68, 0.7525, 0.655, 0.7525, 0.655, 0.602, 0.145, 0.1505, 1.156e-08, 0.1505, 2.292e-08, 1.731e-15, 0.145, 1.095e-08])
me_cube_002.materials.append(mat_divots)
me_cube_002.materials.append(mat_board)
me_cube_002.update()

# ---- objects
ob_light = bpy.data.objects.new('Light', light_light)
ob_camera = bpy.data.objects.new('Camera', cam_camera)
ob_cube = bpy.data.objects.new('Cube', me_cube_001)
ob_sqboard = bpy.data.objects.new('SqBoard', me_cube_002)

# ---- transforms, parenting, visibility, modifiers, constraints
ob_light.location = (4.076, 1.005, 5.904)
ob_light.rotation_euler = (0.6503, 0.05522, 1.866)
ob_light.lock_rotations_4d = False
ob_light.empty_display_type = 'ARROWS'
ob_light.color = (0.0, 0.0, 0.0, 0.0)
ob_light.lineart.crease_threshold = 0.0
ob_camera.location = (7.359, -6.926, 4.958)
ob_camera.rotation_euler = (1.109, 0.0, 0.8149)
ob_camera.lock_rotations_4d = False
ob_camera.empty_display_type = 'ARROWS'
ob_camera.color = (0.0, 0.0, 0.0, 0.0)
ob_camera.display_type = 'WIRE'
ob_camera.lineart.crease_threshold = 0.0
ob_cube.location = (0.0, 0.0, 0.0)
ob_sqboard.location = (0.0, 0.0, 0.0)

# ---- collection membership
col_collection.objects.link(ob_light)
col_collection.objects.link(ob_camera)
col_collection.objects.link(ob_cube)
col_collection.objects.link(ob_sqboard)

# ---- scene / render settings (as saved in the file)
scene.camera = ob_camera
scene.frame_start = 1; scene.frame_end = 250; scene.frame_set(1)
scene.render.engine = 'BLENDER_EEVEE_NEXT'
bpy.context.view_layer.update()
